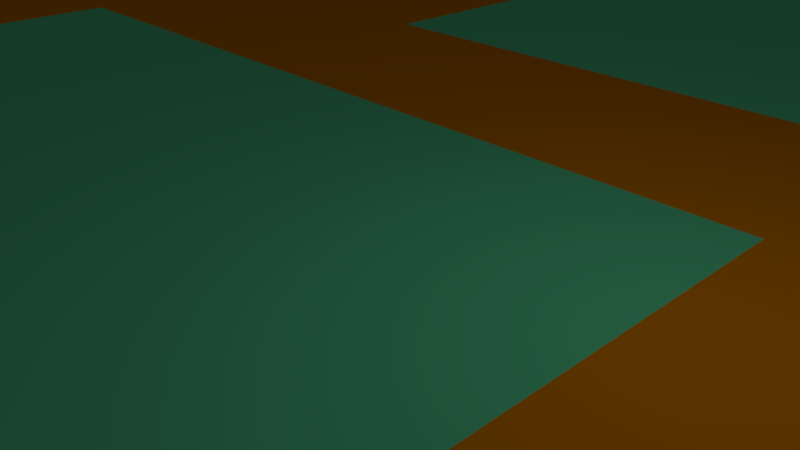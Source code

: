 # Source: TerrainBlockOne.blend  (saved by Blender 2.79.0; exported with 4.5.12 LTS)
import bpy
from mathutils import Matrix  # noqa: F401  (used for matrix-valued properties, if any)

bpy.ops.wm.read_factory_settings(use_empty=True)
scene = bpy.context.scene
scene.name = 'Scene'

# ---- collections
col_collection_1 = bpy.data.collections.new('Collection 1'); scene.collection.children.link(col_collection_1)

# ---- materials (node trees are filled in below, after node groups)
mat_base = bpy.data.materials.new('Base')
mat_base.alpha_threshold = 0.0
mat_base.use_transparent_shadow = False
mat_base.diffuse_color = (0.8, 0.7909, 0.6137, 1.0)
mat_base.roughness = 0.5
mat_dirt = bpy.data.materials.new('Dirt')
mat_dirt.alpha_threshold = 0.0
mat_dirt.use_transparent_shadow = False
mat_dirt.diffuse_color = (0.8, 0.2648, 0.0, 1.0)
mat_dirt.roughness = 0.5
mat_grass = bpy.data.materials.new('Grass')
mat_grass.alpha_threshold = 0.0
mat_grass.use_transparent_shadow = False
mat_grass.diffuse_color = (0.1385, 0.8, 0.3827, 1.0)
mat_grass.roughness = 0.5
mat_water = bpy.data.materials.new('Water')
mat_water.alpha_threshold = 0.0
mat_water.use_transparent_shadow = False
mat_water.diffuse_color = (0.03532, 0.1651, 0.8, 1.0)
mat_water.roughness = 0.5

# ---- material node trees

# ---- world
world_world = bpy.data.worlds.new('World'); scene.world = world_world
world_world.color = (0.05088, 0.05088, 0.05088)
world_world.use_sun_shadow = False
world_world.sun_shadow_jitter_overblur = 0.0
world_world.cycles.sampling_method = 'MANUAL'

# ---- cameras
cam_camera = bpy.data.cameras.new('Camera')
cam_camera.clip_end = 100.0
cam_camera.lens = 35.0
cam_camera.sensor_width = 32.0
cam_camera.sensor_height = 18.0
cam_camera.ortho_scale = 7.314
cam_camera.dof.focus_distance = 0.0
cam_camera.dof.aperture_fstop = 128.0

# ---- lights
light_lamp = bpy.data.lights.new('Lamp', 'POINT')
light_lamp.transmission_factor = 0.0
light_lamp.cutoff_distance = 30.0
light_lamp.energy = 100.0
light_lamp.shadow_buffer_clip_start = 1.001
light_lamp.shadow_soft_size = 0.1
light_lamp.shadow_maximum_resolution = 0.006
light_lamp.use_absolute_resolution = True

# ---- meshes
me_plane_001 = bpy.data.meshes.new('Plane.001')
me_plane_001.from_pydata([(-1.0, -1.0, 0.0), (1.0, -1.0, 0.0), (-1.0, 1.0, 0.0), (1.0, 1.0, 0.0), (-1.0, 0.92, 0.0), (-1.0, 0.84, 0.0), (-1.0, 0.76, 0.0), (-1.0, 0.68, 0.0), (-1.0, 0.6, 0.0), (-1.0, 0.52, 0.0), (-1.0, 0.44, 0.0), (-1.0, 0.36, 0.0), (-1.0, 0.28, 0.0), (-1.0, 0.2, 0.0), (-1.0, 0.12, 0.0), (-1.0, 0.04, 0.0), (-1.0, -0.04, 0.0), (-1.0, -0.12, 0.0), (-1.0, -0.2, 0.0), (-1.0, -0.28, 0.0), (-1.0, -0.36, 0.0), (-1.0, -0.44, 0.0), (-1.0, -0.52, 0.0), (-1.0, -0.6, 0.0), (-1.0, -0.68, 0.0), (-1.0, -0.76, 0.0), (-1.0, -0.84, 0.0), (-1.0, -0.92, 0.0), (-0.92, -1.0, 0.0), (-0.84, -1.0, 0.0), (-0.76, -1.0, 0.0), (-0.68, -1.0, 0.0), (-0.6, -1.0, 0.0), (-0.52, -1.0, 0.0), (-0.44, -1.0, 0.0), (-0.36, -1.0, 0.0), (-0.28, -1.0, 0.0), (-0.2, -1.0, 0.0), (-0.12, -1.0, 0.0), (-0.04, -1.0, 0.0), (0.04, -1.0, 0.0), (0.12, -1.0, 0.0), (0.2, -1.0, 0.0), (0.28, -1.0, 0.0), (0.36, -1.0, 0.0), (0.44, -1.0, 0.0), (0.52, -1.0, 0.0), (0.6, -1.0, 0.0), (0.68, -1.0, 0.0), (0.76, -1.0, 0.0), (0.84, -1.0, 0.0), (0.92, -1.0, 0.0), (1.0, -0.92, 0.0), (1.0, -0.84, 0.0), (1.0, -0.76, 0.0), (1.0, -0.68, 0.0), (1.0, -0.6, 0.0), (1.0, -0.52, 0.0), (1.0, -0.44, 0.0), (1.0, -0.36, 0.0), (1.0, -0.28, 0.0), (1.0, -0.2, 0.0), (1.0, -0.12, 0.0), (1.0, -0.04, 0.0), (1.0, 0.04, 0.0), (1.0, 0.12, 0.0), (1.0, 0.2, 0.0), (1.0, 0.28, 0.0), (1.0, 0.36, 0.0), (1.0, 0.44, 0.0), (1.0, 0.52, 0.0), (1.0, 0.6, 0.0), (1.0, 0.68, 0.0), (1.0, 0.76, 0.0), (1.0, 0.84, 0.0), (1.0, 0.92, 0.0), (0.92, 1.0, 0.0), (0.84, 1.0, 0.0), (0.76, 1.0, 0.0), (0.68, 1.0, 0.0), (0.6, 1.0, 0.0), (0.52, 1.0, 0.0), (0.44, 1.0, 0.0), (0.36, 1.0, 0.0), (0.28, 1.0, 0.0), (0.2, 1.0, 0.0), (0.12, 1.0, 0.0), (0.04, 1.0, 0.0), (-0.04, 1.0, 0.0), (-0.12, 1.0, 0.0), (-0.2, 1.0, 0.0), (-0.28, 1.0, 0.0), (-0.36, 1.0, 0.0), (-0.44, 1.0, 0.0), (-0.52, 1.0, 0.0), (-0.6, 1.0, 0.0), (-0.68, 1.0, 0.0), (-0.76, 1.0, 0.0), (-0.84, 1.0, 0.0), (-0.92, 1.0, 0.0), (-0.92, -0.92, 0.0), (-0.92, -0.84, 0.0), (-0.92, -0.76, 0.0), (-0.92, -0.68, 0.0), (-0.92, -0.6, 0.0), (-0.92, -0.52, 0.0), (-0.92, -0.44, 0.0), (-0.92, -0.36, 0.0), (-0.92, -0.28, 0.0), (-0.92, -0.2, 0.0), (-0.92, -0.12, 0.0), (-0.92, -0.04, 0.0), (-0.92, 0.04, 0.0), (-0.92, 0.12, 0.0), (-0.92, 0.2, 0.0), (-0.92, 0.28, 0.0), (-0.92, 0.36, 0.0), (-0.92, 0.44, 0.0), (-0.92, 0.52, 0.0), (-0.92, 0.6, 0.0), (-0.92, 0.68, 0.0), (-0.92, 0.76, 0.0), (-0.92, 0.84, 0.0), (-0.92, 0.92, 0.0), (-0.84, -0.92, 0.0), (-0.84, -0.84, 0.0), (-0.84, -0.76, 0.0), (-0.84, -0.68, 0.0), (-0.84, -0.6, 0.0), (-0.84, -0.52, 0.0), (-0.84, -0.44, 0.0), (-0.84, -0.36, 0.0), (-0.84, -0.28, 0.0), (-0.84, -0.2, 0.0), (-0.84, -0.12, 0.0), (-0.84, -0.04, 0.0), (-0.84, 0.04, 0.0), (-0.84, 0.12, 0.0), (-0.84, 0.2, 0.0), (-0.84, 0.28, 0.0), (-0.84, 0.36, 0.0), (-0.84, 0.44, 0.0), (-0.84, 0.52, 0.0), (-0.84, 0.6, 0.0), (-0.84, 0.68, 0.0), (-0.84, 0.76, 0.0), (-0.84, 0.84, 0.0), (-0.84, 0.92, 0.0), (-0.76, -0.92, 0.0), (-0.76, -0.84, 0.0), (-0.76, -0.76, 0.0), (-0.76, -0.68, 0.0), (-0.76, -0.6, 0.0), (-0.76, -0.52, 0.0), (-0.76, -0.44, 0.0), (-0.76, -0.36, 0.0), (-0.76, -0.28, 0.0), (-0.76, -0.2, 0.0), (-0.76, -0.12, 0.0), (-0.76, -0.04, 0.0), (-0.76, 0.04, 0.0), (-0.76, 0.12, 0.0), (-0.76, 0.2, 0.0), (-0.76, 0.28, 0.0), (-0.76, 0.36, 0.0), (-0.76, 0.44, 0.0), (-0.76, 0.52, 0.0), (-0.76, 0.6, 0.0), (-0.76, 0.68, 0.0), (-0.76, 0.76, 0.0), (-0.76, 0.84, 0.0), (-0.76, 0.92, 0.0), (-0.68, -0.92, 0.0), (-0.68, -0.84, 0.0), (-0.68, -0.76, 0.0), (-0.68, -0.68, 0.0), (-0.68, -0.6, 0.0), (-0.68, -0.52, 0.0), (-0.68, -0.44, 0.0), (-0.68, -0.36, 0.0), (-0.68, -0.28, 0.0), (-0.68, -0.2, 0.0), (-0.68, -0.12, 0.0), (-0.68, -0.04, 0.0), (-0.68, 0.04, 0.0), (-0.68, 0.12, 0.0), (-0.68, 0.2, 0.0), (-0.68, 0.28, 0.0), (-0.68, 0.36, 0.0), (-0.68, 0.44, 0.0), (-0.68, 0.52, 0.0), (-0.68, 0.6, 0.0), (-0.68, 0.68, 0.0), (-0.68, 0.76, 0.0), (-0.68, 0.84, 0.0), (-0.68, 0.92, 0.0), (-0.6, -0.92, 0.0), (-0.6, -0.84, 0.0), (-0.6, -0.76, 0.0), (-0.6, -0.68, 0.0), (-0.6, -0.6, 0.0), (-0.6, -0.52, 0.0), (-0.6, -0.44, 0.0), (-0.6, -0.36, 0.0), (-0.6, -0.28, 0.0), (-0.6, -0.2, 0.0), (-0.6, -0.12, 0.0), (-0.6, -0.04, 0.0), (-0.6, 0.04, 0.0), (-0.6, 0.12, 0.0), (-0.6, 0.2, 0.0), (-0.6, 0.28, 0.0), (-0.6, 0.36, 0.0), (-0.6, 0.44, 0.0), (-0.6, 0.52, 0.0), (-0.6, 0.6, 0.0), (-0.6, 0.68, 0.0), (-0.6, 0.76, 0.0), (-0.6, 0.84, 0.0), (-0.6, 0.92, 0.0), (-0.52, -0.92, 0.0), (-0.52, -0.84, 0.0), (-0.52, -0.76, 0.0), (-0.52, -0.68, 0.0), (-0.52, -0.6, 0.0), (-0.52, -0.52, 0.0), (-0.52, -0.44, 0.0), (-0.52, -0.36, 0.0), (-0.52, -0.28, 0.0), (-0.52, -0.2, 0.0), (-0.52, -0.12, 0.0), (-0.52, -0.04, 0.0), (-0.52, 0.04, 0.0), (-0.52, 0.12, 0.0), (-0.52, 0.2, 0.0), (-0.52, 0.28, 0.0), (-0.52, 0.36, 0.0), (-0.52, 0.44, 0.0), (-0.52, 0.52, 0.0), (-0.52, 0.6, 0.0), (-0.52, 0.68, 0.0), (-0.52, 0.76, 0.0), (-0.52, 0.84, 0.0), (-0.52, 0.92, 0.0), (-0.44, -0.92, 0.0), (-0.44, -0.84, 0.0), (-0.44, -0.76, 0.0), (-0.44, -0.68, 0.0), (-0.44, -0.6, 0.0), (-0.44, -0.52, 0.0), (-0.44, -0.44, 0.0), (-0.44, -0.36, 0.0), (-0.44, -0.28, 0.0), (-0.44, -0.2, 0.0), (-0.44, -0.12, 0.0), (-0.44, -0.04, 0.0), (-0.44, 0.04, 0.0), (-0.44, 0.12, 0.0), (-0.44, 0.2, 0.0), (-0.44, 0.28, 0.0), (-0.44, 0.36, 0.0), (-0.44, 0.44, 0.0), (-0.44, 0.52, 0.0), (-0.44, 0.6, 0.0), (-0.44, 0.68, 0.0), (-0.44, 0.76, 0.0), (-0.44, 0.84, 0.0), (-0.44, 0.92, 0.0), (-0.36, -0.92, 0.0), (-0.36, -0.84, 0.0), (-0.36, -0.76, 0.0), (-0.36, -0.68, 0.0), (-0.36, -0.6, 0.0), (-0.36, -0.52, 0.0), (-0.36, -0.44, 0.0), (-0.36, -0.36, 0.0), (-0.36, -0.28, 0.0), (-0.36, -0.2, 0.0), (-0.36, -0.12, 0.0), (-0.36, -0.04, 0.0), (-0.36, 0.04, 0.0), (-0.36, 0.12, 0.0), (-0.36, 0.2, 0.0), (-0.36, 0.28, 0.0), (-0.36, 0.36, 0.0), (-0.36, 0.44, 0.0), (-0.36, 0.52, 0.0), (-0.36, 0.6, 0.0), (-0.36, 0.68, 0.0), (-0.36, 0.76, 0.0), (-0.36, 0.84, 0.0), (-0.36, 0.92, 0.0), (-0.28, -0.92, 0.0), (-0.28, -0.84, 0.0), (-0.28, -0.76, 0.0), (-0.28, -0.68, 0.0), (-0.28, -0.6, 0.0), (-0.28, -0.52, 0.0), (-0.28, -0.44, 0.0), (-0.28, -0.36, 0.0), (-0.28, -0.28, 0.0), (-0.28, -0.2, 0.0), (-0.28, -0.12, 0.0), (-0.28, -0.04, 0.0), (-0.28, 0.04, 0.0), (-0.28, 0.12, 0.0), (-0.28, 0.2, 0.0), (-0.28, 0.28, 0.0), (-0.28, 0.36, 0.0), (-0.28, 0.44, 0.0), (-0.28, 0.52, 0.0), (-0.28, 0.6, 0.0), (-0.28, 0.68, 0.0), (-0.28, 0.76, 0.0), (-0.28, 0.84, 0.0), (-0.28, 0.92, 0.0), (-0.2, -0.92, 0.0), (-0.2, -0.84, 0.0), (-0.2, -0.76, 0.0), (-0.2, -0.68, 0.0), (-0.2, -0.6, 0.0), (-0.2, -0.52, 0.0), (-0.2, -0.44, 0.0), (-0.2, -0.36, 0.0), (-0.2, -0.28, 0.0), (-0.2, -0.2, 0.0), (-0.2, -0.12, 0.0), (-0.2, -0.04, 0.0), (-0.2, 0.04, 0.0), (-0.2, 0.12, 0.0), (-0.2, 0.2, 0.0), (-0.2, 0.28, 0.0), (-0.2, 0.36, 0.0), (-0.2, 0.44, 0.0), (-0.2, 0.52, 0.0), (-0.2, 0.6, 0.0), (-0.2, 0.68, 0.0), (-0.2, 0.76, 0.0), (-0.2, 0.84, 0.0), (-0.2, 0.92, 0.0), (-0.12, -0.92, 0.0), (-0.12, -0.84, 0.0), (-0.12, -0.76, 0.0), (-0.12, -0.68, 0.0), (-0.12, -0.6, 0.0), (-0.12, -0.52, 0.0), (-0.12, -0.44, 0.0), (-0.12, -0.36, 0.0), (-0.12, -0.28, 0.0), (-0.12, -0.2, 0.0), (-0.12, -0.12, 0.0), (-0.12, -0.04, 0.0), (-0.12, 0.04, 0.0), (-0.12, 0.12, 0.0), (-0.12, 0.2, 0.0), (-0.12, 0.28, 0.0), (-0.12, 0.36, 0.0), (-0.12, 0.44, 0.0), (-0.12, 0.52, 0.0), (-0.12, 0.6, 0.0), (-0.12, 0.68, 0.0), (-0.12, 0.76, 0.0), (-0.12, 0.84, 0.0), (-0.12, 0.92, 0.0), (-0.04, -0.92, 0.0), (-0.04, -0.84, 0.0), (-0.04, -0.76, 0.0), (-0.04, -0.68, 0.0), (-0.04, -0.6, 0.0), (-0.04, -0.52, 0.0), (-0.04, -0.44, 0.0), (-0.04, -0.36, 0.0), (-0.04, -0.28, 0.0), (-0.04, -0.2, 0.0), (-0.04, -0.12, 0.0), (-0.04, -0.04, 0.0), (-0.04, 0.04, 0.0), (-0.04, 0.12, 0.0), (-0.04, 0.2, 0.0), (-0.04, 0.28, 0.0), (-0.04, 0.36, 0.0), (-0.04, 0.44, 0.0), (-0.04, 0.52, 0.0), (-0.04, 0.6, 0.0), (-0.04, 0.68, 0.0), (-0.04, 0.76, 0.0), (-0.04, 0.84, 0.0), (-0.04, 0.92, 0.0), (0.04, -0.92, 0.0), (0.04, -0.84, 0.0), (0.04, -0.76, 0.0), (0.04, -0.68, 0.0), (0.04, -0.6, 0.0), (0.04, -0.52, 0.0), (0.04, -0.44, 0.0), (0.04, -0.36, 0.0), (0.04, -0.28, 0.0), (0.04, -0.2, 0.0), (0.04, -0.12, 0.0), (0.04, -0.04, 0.0), (0.04, 0.04, 0.0), (0.04, 0.12, 0.0), (0.04, 0.2, 0.0), (0.04, 0.28, 0.0), (0.04, 0.36, 0.0), (0.04, 0.44, 0.0), (0.04, 0.52, 0.0), (0.04, 0.6, 0.0), (0.04, 0.68, 0.0), (0.04, 0.76, 0.0), (0.04, 0.84, 0.0), (0.04, 0.92, 0.0), (0.12, -0.92, 0.0), (0.12, -0.84, 0.0), (0.12, -0.76, 0.0), (0.12, -0.68, 0.0), (0.12, -0.6, 0.0), (0.12, -0.52, 0.0), (0.12, -0.44, 0.0), (0.12, -0.36, 0.0), (0.12, -0.28, 0.0), (0.12, -0.2, 0.0), (0.12, -0.12, 0.0), (0.12, -0.04, 0.0), (0.12, 0.04, 0.0), (0.12, 0.12, 0.0), (0.12, 0.2, 0.0), (0.12, 0.28, 0.0), (0.12, 0.36, 0.0), (0.12, 0.44, 0.0), (0.12, 0.52, 0.0), (0.12, 0.6, 0.0), (0.12, 0.68, 0.0), (0.12, 0.76, 0.0), (0.12, 0.84, 0.0), (0.12, 0.92, 0.0), (0.2, -0.92, 0.0), (0.2, -0.84, 0.0), (0.2, -0.76, 0.0), (0.2, -0.68, 0.0), (0.2, -0.6, 0.0), (0.2, -0.52, 0.0), (0.2, -0.44, 0.0), (0.2, -0.36, 0.0), (0.2, -0.28, 0.0), (0.2, -0.2, 0.0), (0.2, -0.12, 0.0), (0.2, -0.04, 0.0), (0.2, 0.04, 0.0), (0.2, 0.12, 0.0), (0.2, 0.2, 0.0), (0.2, 0.28, 0.0), (0.2, 0.36, 0.0), (0.2, 0.44, 0.0), (0.2, 0.52, 0.0), (0.2, 0.6, 0.0), (0.2, 0.68, 0.0), (0.2, 0.76, 0.0), (0.2, 0.84, 0.0), (0.2, 0.92, 0.0), (0.28, -0.92, 0.0), (0.28, -0.84, 0.0), (0.28, -0.76, 0.0), (0.28, -0.68, 0.0), (0.28, -0.6, 0.0), (0.28, -0.52, 0.0), (0.28, -0.44, 0.0), (0.28, -0.36, 0.0), (0.28, -0.28, 0.0), (0.28, -0.2, 0.0), (0.28, -0.12, 0.0), (0.28, -0.04, 0.0), (0.28, 0.04, 0.0), (0.28, 0.12, 0.0), (0.28, 0.2, 0.0), (0.28, 0.28, 0.0), (0.28, 0.36, 0.0), (0.28, 0.44, 0.0), (0.28, 0.52, 0.0), (0.28, 0.6, 0.0), (0.28, 0.68, 0.0), (0.28, 0.76, 0.0), (0.28, 0.84, 0.0), (0.28, 0.92, 0.0), (0.36, -0.92, 0.0), (0.36, -0.84, 0.0), (0.36, -0.76, 0.0), (0.36, -0.68, 0.0), (0.36, -0.6, 0.0), (0.36, -0.52, 0.0), (0.36, -0.44, 0.0), (0.36, -0.36, 0.0), (0.36, -0.28, 0.0), (0.36, -0.2, 0.0), (0.36, -0.12, 0.0), (0.36, -0.04, 0.0), (0.36, 0.04, 0.0), (0.36, 0.12, 0.0), (0.36, 0.2, 0.0), (0.36, 0.28, 0.0), (0.36, 0.36, 0.0), (0.36, 0.44, 0.0), (0.36, 0.52, 0.0), (0.36, 0.6, 0.0), (0.36, 0.68, 0.0), (0.36, 0.76, 0.0), (0.36, 0.84, 0.0), (0.36, 0.92, 0.0), (0.44, -0.92, 0.0), (0.44, -0.84, 0.0), (0.44, -0.76, 0.0), (0.44, -0.68, 0.0), (0.44, -0.6, 0.0), (0.44, -0.52, 0.0), (0.44, -0.44, 0.0), (0.44, -0.36, 0.0), (0.44, -0.28, 0.0), (0.44, -0.2, 0.0), (0.44, -0.12, 0.0), (0.44, -0.04, 0.0), (0.44, 0.04, 0.0), (0.44, 0.12, 0.0), (0.44, 0.2, 0.0), (0.44, 0.28, 0.0), (0.44, 0.36, 0.0), (0.44, 0.44, 0.0), (0.44, 0.52, 0.0), (0.44, 0.6, 0.0), (0.44, 0.68, 0.0), (0.44, 0.76, 0.0), (0.44, 0.84, 0.0), (0.44, 0.92, 0.0), (0.52, -0.92, 0.0), (0.52, -0.84, 0.0), (0.52, -0.76, 0.0), (0.52, -0.68, 0.0), (0.52, -0.6, 0.0), (0.52, -0.52, 0.0), (0.52, -0.44, 0.0), (0.52, -0.36, 0.0), (0.52, -0.28, 0.0), (0.52, -0.2, 0.0), (0.52, -0.12, 0.0), (0.52, -0.04, 0.0), (0.52, 0.04, 0.0), (0.52, 0.12, 0.0), (0.52, 0.2, 0.0), (0.52, 0.28, 0.0), (0.52, 0.36, 0.0), (0.52, 0.44, 0.0), (0.52, 0.52, 0.0), (0.52, 0.6, 0.0), (0.52, 0.68, 0.0), (0.52, 0.76, 0.0), (0.52, 0.84, 0.0), (0.52, 0.92, 0.0), (0.6, -0.92, 0.0), (0.6, -0.84, 0.0), (0.6, -0.76, 0.0), (0.6, -0.68, 0.0), (0.6, -0.6, 0.0), (0.6, -0.52, 0.0), (0.6, -0.44, 0.0), (0.6, -0.36, 0.0), (0.6, -0.28, 0.0), (0.6, -0.2, 0.0), (0.6, -0.12, 0.0), (0.6, -0.04, 0.0), (0.6, 0.04, 0.0), (0.6, 0.12, 0.0), (0.6, 0.2, 0.0), (0.6, 0.28, 0.0), (0.6, 0.36, 0.0), (0.6, 0.44, 0.0), (0.6, 0.52, 0.0), (0.6, 0.6, 0.0), (0.6, 0.68, 0.0), (0.6, 0.76, 0.0), (0.6, 0.84, 0.0), (0.6, 0.92, 0.0), (0.68, -0.92, 0.0), (0.68, -0.84, 0.0), (0.68, -0.76, 0.0), (0.68, -0.68, 0.0), (0.68, -0.6, 0.0), (0.68, -0.52, 0.0), (0.68, -0.44, 0.0), (0.68, -0.36, 0.0), (0.68, -0.28, 0.0), (0.68, -0.2, 0.0), (0.68, -0.12, 0.0), (0.68, -0.04, 0.0), (0.68, 0.04, 0.0), (0.68, 0.12, 0.0), (0.68, 0.2, 0.0), (0.68, 0.28, 0.0), (0.68, 0.36, 0.0), (0.68, 0.44, 0.0), (0.68, 0.52, 0.0), (0.68, 0.6, 0.0), (0.68, 0.68, 0.0), (0.68, 0.76, 0.0), (0.68, 0.84, 0.0), (0.68, 0.92, 0.0), (0.76, -0.92, 0.0), (0.76, -0.84, 0.0), (0.76, -0.76, 0.0), (0.76, -0.68, 0.0), (0.76, -0.6, 0.0), (0.76, -0.52, 0.0), (0.76, -0.44, 0.0), (0.76, -0.36, 0.0), (0.76, -0.28, 0.0), (0.76, -0.2, 0.0), (0.76, -0.12, 0.0), (0.76, -0.04, 0.0), (0.76, 0.04, 0.0), (0.76, 0.12, 0.0), (0.76, 0.2, 0.0), (0.76, 0.28, 0.0), (0.76, 0.36, 0.0), (0.76, 0.44, 0.0), (0.76, 0.52, 0.0), (0.76, 0.6, 0.0), (0.76, 0.68, 0.0), (0.76, 0.76, 0.0), (0.76, 0.84, 0.0), (0.76, 0.92, 0.0), (0.84, -0.92, 0.0), (0.84, -0.84, 0.0), (0.84, -0.76, 0.0), (0.84, -0.68, 0.0), (0.84, -0.6, 0.0), (0.84, -0.52, 0.0), (0.84, -0.44, 0.0), (0.84, -0.36, 0.0), (0.84, -0.28, 0.0), (0.84, -0.2, 0.0), (0.84, -0.12, 0.0), (0.84, -0.04, 0.0), (0.84, 0.04, 0.0), (0.84, 0.12, 0.0), (0.84, 0.2, 0.0), (0.84, 0.28, 0.0), (0.84, 0.36, 0.0), (0.84, 0.44, 0.0), (0.84, 0.52, 0.0), (0.84, 0.6, 0.0), (0.84, 0.68, 0.0), (0.84, 0.76, 0.0), (0.84, 0.84, 0.0), (0.84, 0.92, 0.0), (0.92, -0.92, 0.0), (0.92, -0.84, 0.0), (0.92, -0.76, 0.0), (0.92, -0.68, 0.0), (0.92, -0.6, 0.0), (0.92, -0.52, 0.0), (0.92, -0.44, 0.0), (0.92, -0.36, 0.0), (0.92, -0.28, 0.0), (0.92, -0.2, 0.0), (0.92, -0.12, 0.0), (0.92, -0.04, 0.0), (0.92, 0.04, 0.0), (0.92, 0.12, 0.0), (0.92, 0.2, 0.0), (0.92, 0.28, 0.0), (0.92, 0.36, 0.0), (0.92, 0.44, 0.0), (0.92, 0.52, 0.0), (0.92, 0.6, 0.0), (0.92, 0.68, 0.0), (0.92, 0.76, 0.0), (0.92, 0.84, 0.0), (0.92, 0.92, 0.0)], [], [(675, 75, 3, 76), (4, 123, 99, 2), (123, 147, 98, 99), (147, 171, 97, 98), (171, 195, 96, 97), (195, 219, 95, 96), (219, 243, 94, 95), (243, 267, 93, 94), (267, 291, 92, 93), (291, 315, 91, 92), (315, 339, 90, 91), (339, 363, 89, 90), (363, 387, 88, 89), (387, 411, 87, 88), (411, 435, 86, 87), (435, 459, 85, 86), (459, 483, 84, 85), (483, 507, 83, 84), (507, 531, 82, 83), (531, 555, 81, 82), (555, 579, 80, 81), (579, 603, 79, 80), (603, 627, 78, 79), (627, 651, 77, 78), (651, 675, 76, 77), (0, 28, 100, 27), (27, 100, 101, 26), (26, 101, 102, 25), (25, 102, 103, 24), (24, 103, 104, 23), (23, 104, 105, 22), (22, 105, 106, 21), (21, 106, 107, 20), (20, 107, 108, 19), (19, 108, 109, 18), (18, 109, 110, 17), (17, 110, 111, 16), (16, 111, 112, 15), (15, 112, 113, 14), (14, 113, 114, 13), (13, 114, 115, 12), (12, 115, 116, 11), (11, 116, 117, 10), (10, 117, 118, 9), (9, 118, 119, 8), (8, 119, 120, 7), (7, 120, 121, 6), (6, 121, 122, 5), (5, 122, 123, 4), (28, 29, 124, 100), (100, 124, 125, 101), (101, 125, 126, 102), (102, 126, 127, 103), (103, 127, 128, 104), (104, 128, 129, 105), (105, 129, 130, 106), (106, 130, 131, 107), (107, 131, 132, 108), (108, 132, 133, 109), (109, 133, 134, 110), (110, 134, 135, 111), (111, 135, 136, 112), (112, 136, 137, 113), (113, 137, 138, 114), (114, 138, 139, 115), (115, 139, 140, 116), (116, 140, 141, 117), (117, 141, 142, 118), (118, 142, 143, 119), (119, 143, 144, 120), (120, 144, 145, 121), (121, 145, 146, 122), (122, 146, 147, 123), (29, 30, 148, 124), (124, 148, 149, 125), (125, 149, 150, 126), (126, 150, 151, 127), (127, 151, 152, 128), (128, 152, 153, 129), (129, 153, 154, 130), (130, 154, 155, 131), (131, 155, 156, 132), (132, 156, 157, 133), (133, 157, 158, 134), (134, 158, 159, 135), (135, 159, 160, 136), (136, 160, 161, 137), (137, 161, 162, 138), (138, 162, 163, 139), (139, 163, 164, 140), (140, 164, 165, 141), (141, 165, 166, 142), (142, 166, 167, 143), (143, 167, 168, 144), (144, 168, 169, 145), (145, 169, 170, 146), (146, 170, 171, 147), (30, 31, 172, 148), (148, 172, 173, 149), (149, 173, 174, 150), (150, 174, 175, 151), (151, 175, 176, 152), (152, 176, 177, 153), (153, 177, 178, 154), (154, 178, 179, 155), (155, 179, 180, 156), (156, 180, 181, 157), (157, 181, 182, 158), (158, 182, 183, 159), (159, 183, 184, 160), (160, 184, 185, 161), (161, 185, 186, 162), (162, 186, 187, 163), (163, 187, 188, 164), (164, 188, 189, 165), (165, 189, 190, 166), (166, 190, 191, 167), (167, 191, 192, 168), (168, 192, 193, 169), (169, 193, 194, 170), (170, 194, 195, 171), (31, 32, 196, 172), (172, 196, 197, 173), (173, 197, 198, 174), (174, 198, 199, 175), (175, 199, 200, 176), (176, 200, 201, 177), (177, 201, 202, 178), (178, 202, 203, 179), (179, 203, 204, 180), (180, 204, 205, 181), (181, 205, 206, 182), (182, 206, 207, 183), (183, 207, 208, 184), (184, 208, 209, 185), (185, 209, 210, 186), (186, 210, 211, 187), (187, 211, 212, 188), (188, 212, 213, 189), (189, 213, 214, 190), (190, 214, 215, 191), (191, 215, 216, 192), (192, 216, 217, 193), (193, 217, 218, 194), (194, 218, 219, 195), (32, 33, 220, 196), (196, 220, 221, 197), (197, 221, 222, 198), (198, 222, 223, 199), (199, 223, 224, 200), (200, 224, 225, 201), (201, 225, 226, 202), (202, 226, 227, 203), (203, 227, 228, 204), (204, 228, 229, 205), (205, 229, 230, 206), (206, 230, 231, 207), (207, 231, 232, 208), (208, 232, 233, 209), (209, 233, 234, 210), (210, 234, 235, 211), (211, 235, 236, 212), (212, 236, 237, 213), (213, 237, 238, 214), (214, 238, 239, 215), (215, 239, 240, 216), (216, 240, 241, 217), (217, 241, 242, 218), (218, 242, 243, 219), (33, 34, 244, 220), (220, 244, 245, 221), (221, 245, 246, 222), (222, 246, 247, 223), (223, 247, 248, 224), (224, 248, 249, 225), (225, 249, 250, 226), (226, 250, 251, 227), (227, 251, 252, 228), (228, 252, 253, 229), (229, 253, 254, 230), (230, 254, 255, 231), (231, 255, 256, 232), (232, 256, 257, 233), (233, 257, 258, 234), (234, 258, 259, 235), (235, 259, 260, 236), (236, 260, 261, 237), (237, 261, 262, 238), (238, 262, 263, 239), (239, 263, 264, 240), (240, 264, 265, 241), (241, 265, 266, 242), (242, 266, 267, 243), (34, 35, 268, 244), (244, 268, 269, 245), (245, 269, 270, 246), (246, 270, 271, 247), (247, 271, 272, 248), (248, 272, 273, 249), (249, 273, 274, 250), (250, 274, 275, 251), (251, 275, 276, 252), (252, 276, 277, 253), (253, 277, 278, 254), (254, 278, 279, 255), (255, 279, 280, 256), (256, 280, 281, 257), (257, 281, 282, 258), (258, 282, 283, 259), (259, 283, 284, 260), (260, 284, 285, 261), (261, 285, 286, 262), (262, 286, 287, 263), (263, 287, 288, 264), (264, 288, 289, 265), (265, 289, 290, 266), (266, 290, 291, 267), (35, 36, 292, 268), (268, 292, 293, 269), (269, 293, 294, 270), (270, 294, 295, 271), (271, 295, 296, 272), (272, 296, 297, 273), (273, 297, 298, 274), (274, 298, 299, 275), (275, 299, 300, 276), (276, 300, 301, 277), (277, 301, 302, 278), (278, 302, 303, 279), (279, 303, 304, 280), (280, 304, 305, 281), (281, 305, 306, 282), (282, 306, 307, 283), (283, 307, 308, 284), (284, 308, 309, 285), (285, 309, 310, 286), (286, 310, 311, 287), (287, 311, 312, 288), (288, 312, 313, 289), (289, 313, 314, 290), (290, 314, 315, 291), (36, 37, 316, 292), (292, 316, 317, 293), (293, 317, 318, 294), (294, 318, 319, 295), (295, 319, 320, 296), (296, 320, 321, 297), (297, 321, 322, 298), (298, 322, 323, 299), (299, 323, 324, 300), (300, 324, 325, 301), (301, 325, 326, 302), (302, 326, 327, 303), (303, 327, 328, 304), (304, 328, 329, 305), (305, 329, 330, 306), (306, 330, 331, 307), (307, 331, 332, 308), (308, 332, 333, 309), (309, 333, 334, 310), (310, 334, 335, 311), (311, 335, 336, 312), (312, 336, 337, 313), (313, 337, 338, 314), (314, 338, 339, 315), (37, 38, 340, 316), (316, 340, 341, 317), (317, 341, 342, 318), (318, 342, 343, 319), (319, 343, 344, 320), (320, 344, 345, 321), (321, 345, 346, 322), (322, 346, 347, 323), (323, 347, 348, 324), (324, 348, 349, 325), (325, 349, 350, 326), (326, 350, 351, 327), (327, 351, 352, 328), (328, 352, 353, 329), (329, 353, 354, 330), (330, 354, 355, 331), (331, 355, 356, 332), (332, 356, 357, 333), (333, 357, 358, 334), (334, 358, 359, 335), (335, 359, 360, 336), (336, 360, 361, 337), (337, 361, 362, 338), (338, 362, 363, 339), (38, 39, 364, 340), (340, 364, 365, 341), (341, 365, 366, 342), (342, 366, 367, 343), (343, 367, 368, 344), (344, 368, 369, 345), (345, 369, 370, 346), (346, 370, 371, 347), (347, 371, 372, 348), (348, 372, 373, 349), (349, 373, 374, 350), (350, 374, 375, 351), (351, 375, 376, 352), (352, 376, 377, 353), (353, 377, 378, 354), (354, 378, 379, 355), (355, 379, 380, 356), (356, 380, 381, 357), (357, 381, 382, 358), (358, 382, 383, 359), (359, 383, 384, 360), (360, 384, 385, 361), (361, 385, 386, 362), (362, 386, 387, 363), (39, 40, 388, 364), (364, 388, 389, 365), (365, 389, 390, 366), (366, 390, 391, 367), (367, 391, 392, 368), (368, 392, 393, 369), (369, 393, 394, 370), (370, 394, 395, 371), (371, 395, 396, 372), (372, 396, 397, 373), (373, 397, 398, 374), (374, 398, 399, 375), (375, 399, 400, 376), (376, 400, 401, 377), (377, 401, 402, 378), (378, 402, 403, 379), (379, 403, 404, 380), (380, 404, 405, 381), (381, 405, 406, 382), (382, 406, 407, 383), (383, 407, 408, 384), (384, 408, 409, 385), (385, 409, 410, 386), (386, 410, 411, 387), (40, 41, 412, 388), (388, 412, 413, 389), (389, 413, 414, 390), (390, 414, 415, 391), (391, 415, 416, 392), (392, 416, 417, 393), (393, 417, 418, 394), (394, 418, 419, 395), (395, 419, 420, 396), (396, 420, 421, 397), (397, 421, 422, 398), (398, 422, 423, 399), (399, 423, 424, 400), (400, 424, 425, 401), (401, 425, 426, 402), (402, 426, 427, 403), (403, 427, 428, 404), (404, 428, 429, 405), (405, 429, 430, 406), (406, 430, 431, 407), (407, 431, 432, 408), (408, 432, 433, 409), (409, 433, 434, 410), (410, 434, 435, 411), (41, 42, 436, 412), (412, 436, 437, 413), (413, 437, 438, 414), (414, 438, 439, 415), (415, 439, 440, 416), (416, 440, 441, 417), (417, 441, 442, 418), (418, 442, 443, 419), (419, 443, 444, 420), (420, 444, 445, 421), (421, 445, 446, 422), (422, 446, 447, 423), (423, 447, 448, 424), (424, 448, 449, 425), (425, 449, 450, 426), (426, 450, 451, 427), (427, 451, 452, 428), (428, 452, 453, 429), (429, 453, 454, 430), (430, 454, 455, 431), (431, 455, 456, 432), (432, 456, 457, 433), (433, 457, 458, 434), (434, 458, 459, 435), (42, 43, 460, 436), (436, 460, 461, 437), (437, 461, 462, 438), (438, 462, 463, 439), (439, 463, 464, 440), (440, 464, 465, 441), (441, 465, 466, 442), (442, 466, 467, 443), (443, 467, 468, 444), (444, 468, 469, 445), (445, 469, 470, 446), (446, 470, 471, 447), (447, 471, 472, 448), (448, 472, 473, 449), (449, 473, 474, 450), (450, 474, 475, 451), (451, 475, 476, 452), (452, 476, 477, 453), (453, 477, 478, 454), (454, 478, 479, 455), (455, 479, 480, 456), (456, 480, 481, 457), (457, 481, 482, 458), (458, 482, 483, 459), (43, 44, 484, 460), (460, 484, 485, 461), (461, 485, 486, 462), (462, 486, 487, 463), (463, 487, 488, 464), (464, 488, 489, 465), (465, 489, 490, 466), (466, 490, 491, 467), (467, 491, 492, 468), (468, 492, 493, 469), (469, 493, 494, 470), (470, 494, 495, 471), (471, 495, 496, 472), (472, 496, 497, 473), (473, 497, 498, 474), (474, 498, 499, 475), (475, 499, 500, 476), (476, 500, 501, 477), (477, 501, 502, 478), (478, 502, 503, 479), (479, 503, 504, 480), (480, 504, 505, 481), (481, 505, 506, 482), (482, 506, 507, 483), (44, 45, 508, 484), (484, 508, 509, 485), (485, 509, 510, 486), (486, 510, 511, 487), (487, 511, 512, 488), (488, 512, 513, 489), (489, 513, 514, 490), (490, 514, 515, 491), (491, 515, 516, 492), (492, 516, 517, 493), (493, 517, 518, 494), (494, 518, 519, 495), (495, 519, 520, 496), (496, 520, 521, 497), (497, 521, 522, 498), (498, 522, 523, 499), (499, 523, 524, 500), (500, 524, 525, 501), (501, 525, 526, 502), (502, 526, 527, 503), (503, 527, 528, 504), (504, 528, 529, 505), (505, 529, 530, 506), (506, 530, 531, 507), (45, 46, 532, 508), (508, 532, 533, 509), (509, 533, 534, 510), (510, 534, 535, 511), (511, 535, 536, 512), (512, 536, 537, 513), (513, 537, 538, 514), (514, 538, 539, 515), (515, 539, 540, 516), (516, 540, 541, 517), (517, 541, 542, 518), (518, 542, 543, 519), (519, 543, 544, 520), (520, 544, 545, 521), (521, 545, 546, 522), (522, 546, 547, 523), (523, 547, 548, 524), (524, 548, 549, 525), (525, 549, 550, 526), (526, 550, 551, 527), (527, 551, 552, 528), (528, 552, 553, 529), (529, 553, 554, 530), (530, 554, 555, 531), (46, 47, 556, 532), (532, 556, 557, 533), (533, 557, 558, 534), (534, 558, 559, 535), (535, 559, 560, 536), (536, 560, 561, 537), (537, 561, 562, 538), (538, 562, 563, 539), (539, 563, 564, 540), (540, 564, 565, 541), (541, 565, 566, 542), (542, 566, 567, 543), (543, 567, 568, 544), (544, 568, 569, 545), (545, 569, 570, 546), (546, 570, 571, 547), (547, 571, 572, 548), (548, 572, 573, 549), (549, 573, 574, 550), (550, 574, 575, 551), (551, 575, 576, 552), (552, 576, 577, 553), (553, 577, 578, 554), (554, 578, 579, 555), (47, 48, 580, 556), (556, 580, 581, 557), (557, 581, 582, 558), (558, 582, 583, 559), (559, 583, 584, 560), (560, 584, 585, 561), (561, 585, 586, 562), (562, 586, 587, 563), (563, 587, 588, 564), (564, 588, 589, 565), (565, 589, 590, 566), (566, 590, 591, 567), (567, 591, 592, 568), (568, 592, 593, 569), (569, 593, 594, 570), (570, 594, 595, 571), (571, 595, 596, 572), (572, 596, 597, 573), (573, 597, 598, 574), (574, 598, 599, 575), (575, 599, 600, 576), (576, 600, 601, 577), (577, 601, 602, 578), (578, 602, 603, 579), (48, 49, 604, 580), (580, 604, 605, 581), (581, 605, 606, 582), (582, 606, 607, 583), (583, 607, 608, 584), (584, 608, 609, 585), (585, 609, 610, 586), (586, 610, 611, 587), (587, 611, 612, 588), (588, 612, 613, 589), (589, 613, 614, 590), (590, 614, 615, 591), (591, 615, 616, 592), (592, 616, 617, 593), (593, 617, 618, 594), (594, 618, 619, 595), (595, 619, 620, 596), (596, 620, 621, 597), (597, 621, 622, 598), (598, 622, 623, 599), (599, 623, 624, 600), (600, 624, 625, 601), (601, 625, 626, 602), (602, 626, 627, 603), (49, 50, 628, 604), (604, 628, 629, 605), (605, 629, 630, 606), (606, 630, 631, 607), (607, 631, 632, 608), (608, 632, 633, 609), (609, 633, 634, 610), (610, 634, 635, 611), (611, 635, 636, 612), (612, 636, 637, 613), (613, 637, 638, 614), (614, 638, 639, 615), (615, 639, 640, 616), (616, 640, 641, 617), (617, 641, 642, 618), (618, 642, 643, 619), (619, 643, 644, 620), (620, 644, 645, 621), (621, 645, 646, 622), (622, 646, 647, 623), (623, 647, 648, 624), (624, 648, 649, 625), (625, 649, 650, 626), (626, 650, 651, 627), (50, 51, 652, 628), (628, 652, 653, 629), (629, 653, 654, 630), (630, 654, 655, 631), (631, 655, 656, 632), (632, 656, 657, 633), (633, 657, 658, 634), (634, 658, 659, 635), (635, 659, 660, 636), (636, 660, 661, 637), (637, 661, 662, 638), (638, 662, 663, 639), (639, 663, 664, 640), (640, 664, 665, 641), (641, 665, 666, 642), (642, 666, 667, 643), (643, 667, 668, 644), (644, 668, 669, 645), (645, 669, 670, 646), (646, 670, 671, 647), (647, 671, 672, 648), (648, 672, 673, 649), (649, 673, 674, 650), (650, 674, 675, 651), (51, 1, 52, 652), (652, 52, 53, 653), (653, 53, 54, 654), (654, 54, 55, 655), (655, 55, 56, 656), (656, 56, 57, 657), (657, 57, 58, 658), (658, 58, 59, 659), (659, 59, 60, 660), (660, 60, 61, 661), (661, 61, 62, 662), (662, 62, 63, 663), (663, 63, 64, 664), (664, 64, 65, 665), (665, 65, 66, 666), (666, 66, 67, 667), (667, 67, 68, 668), (668, 68, 69, 669), (669, 69, 70, 670), (670, 70, 71, 671), (671, 71, 72, 672), (672, 72, 73, 673), (673, 73, 74, 674), (674, 74, 75, 675)])
me_plane_001.polygons.foreach_set('material_index', [2, 2, 2, 2, 2, 2, 2, 2, 1, 1, 2, 2, 2, 2, 2, 2, 2, 2, 2, 2, 2, 1, 1, 2, 2, 3, 3, 3, 3, 3, 3, 3, 3, 1, 1, 2, 2, 2, 2, 2, 2, 2, 2, 2, 2, 2, 2, 2, 2, 3, 3, 3, 3, 3, 3, 3, 3, 1, 1, 2, 2, 2, 2, 2, 2, 2, 2, 2, 2, 2, 2, 2, 2, 1, 1, 1, 1, 1, 1, 1, 1, 1, 1, 2, 2, 2, 2, 2, 2, 2, 2, 2, 2, 2, 2, 2, 2, 1, 1, 1, 1, 1, 1, 1, 1, 1, 1, 2, 2, 2, 2, 2, 2, 2, 2, 2, 2, 2, 2, 2, 2, 2, 2, 2, 2, 2, 2, 2, 2, 1, 1, 1, 1, 1, 1, 1, 1, 2, 2, 2, 2, 2, 2, 2, 2, 2, 2, 2, 2, 2, 2, 2, 2, 1, 1, 1, 1, 1, 1, 1, 1, 2, 2, 2, 2, 2, 2, 2, 2, 2, 2, 2, 2, 2, 2, 2, 2, 2, 2, 2, 2, 2, 2, 1, 1, 2, 2, 2, 2, 2, 2, 2, 2, 2, 2, 2, 2, 2, 2, 2, 2, 2, 2, 2, 2, 2, 2, 1, 1, 1, 1, 1, 1, 1, 1, 1, 1, 2, 2, 2, 2, 2, 2, 2, 2, 2, 2, 2, 2, 2, 2, 1, 1, 1, 1, 1, 1, 1, 1, 1, 1, 2, 2, 2, 2, 2, 2, 2, 2, 2, 2, 2, 2, 2, 2, 1, 1, 2, 2, 2, 2, 2, 2, 2, 2, 2, 2, 2, 2, 2, 2, 2, 2, 2, 2, 2, 2, 2, 2, 1, 1, 2, 2, 2, 2, 2, 2, 2, 2, 2, 2, 2, 2, 2, 2, 2, 2, 2, 2, 2, 2, 2, 2, 1, 1, 2, 2, 2, 2, 2, 2, 2, 2, 2, 2, 2, 2, 2, 2, 2, 2, 2, 2, 2, 2, 2, 2, 1, 1, 2, 2, 2, 2, 2, 2, 2, 2, 2, 2, 2, 2, 2, 2, 2, 2, 2, 2, 2, 2, 2, 2, 1, 1, 2, 2, 2, 2, 2, 2, 2, 2, 2, 2, 2, 2, 2, 2, 1, 1, 1, 1, 1, 1, 1, 1, 1, 1, 2, 2, 2, 2, 2, 2, 2, 2, 2, 2, 2, 2, 2, 2, 1, 1, 1, 1, 1, 1, 1, 1, 1, 1, 2, 2, 2, 2, 2, 2, 2, 2, 2, 2, 2, 2, 2, 2, 1, 1, 2, 2, 2, 2, 2, 2, 1, 1, 2, 2, 2, 2, 2, 2, 2, 2, 2, 2, 2, 2, 2, 2, 1, 1, 2, 2, 2, 2, 2, 2, 1, 1, 2, 2, 2, 2, 2, 2, 2, 2, 2, 2, 1, 1, 1, 1, 1, 1, 2, 2, 2, 2, 2, 2, 1, 1, 2, 2, 2, 2, 2, 2, 2, 2, 2, 2, 1, 1, 1, 1, 1, 1, 2, 2, 2, 2, 2, 2, 1, 1, 2, 2, 2, 2, 2, 2, 2, 2, 2, 2, 1, 1, 2, 2, 2, 2, 2, 2, 2, 2, 2, 2, 1, 1, 1, 1, 1, 1, 1, 1, 1, 1, 2, 2, 1, 1, 2, 2, 2, 2, 2, 2, 2, 2, 2, 2, 1, 1, 1, 1, 1, 1, 1, 1, 1, 1, 2, 2, 1, 1, 2, 2, 2, 2, 2, 2, 2, 2, 2, 2, 2, 2, 2, 2, 2, 2, 2, 2, 2, 2, 2, 2, 1, 1, 2, 2, 2, 2, 2, 2, 2, 2, 2, 2, 2, 2, 2, 2, 2, 2, 2, 2, 2, 2, 2, 2, 1, 1, 2, 2, 2, 2, 2, 2, 2, 2, 2, 2, 2, 2, 2, 2, 2, 2, 2, 2, 2, 2])
_uv = me_plane_001.uv_layers.new(name='UVMap')
_uv.uv.foreach_set('vector', [0.9599, 0.9599, 0.9999, 0.9599, 0.9999, 0.9999, 0.9599, 0.9999, 9.998e-05, 0.9599, 0.04009, 0.9599, 0.04009, 0.9999, 9.998e-05, 0.9999, 0.04009, 0.9599, 0.08008, 0.9599, 0.08008, 0.9999, 0.04009, 0.9999, 0.08008, 0.9599, 0.1201, 0.9599, 0.1201, 0.9999, 0.08008, 0.9999, 0.1201, 0.9599, 0.1601, 0.9599, 0.1601, 0.9999, 0.1201, 0.9999, 0.1601, 0.9599, 0.2001, 0.9599, 0.2001, 0.9999, 0.1601, 0.9999, 0.2001, 0.9599, 0.2401, 0.9599, 0.2401, 0.9999, 0.2001, 0.9999, 0.2401, 0.9599, 0.28, 0.9599, 0.28, 0.9999, 0.2401, 0.9999, 0.28, 0.9599, 0.32, 0.9599, 0.32, 0.9999, 0.28, 0.9999, 0.32, 0.9599, 0.36, 0.9599, 0.36, 0.9999, 0.32, 0.9999, 0.36, 0.9599, 0.4, 0.9599, 0.4, 0.9999, 0.36, 0.9999, 0.4, 0.9599, 0.44, 0.9599, 0.44, 0.9999, 0.4, 0.9999, 0.44, 0.9599, 0.48, 0.9599, 0.48, 0.9999, 0.44, 0.9999, 0.48, 0.9599, 0.52, 0.9599, 0.52, 0.9999, 0.48, 0.9999, 0.52, 0.9599, 0.56, 0.9599, 0.56, 0.9999, 0.52, 0.9999, 0.56, 0.9599, 0.6, 0.9599, 0.6, 0.9999, 0.56, 0.9999, 0.6, 0.9599, 0.64, 0.9599, 0.64, 0.9999, 0.6, 0.9999, 0.64, 0.9599, 0.68, 0.9599, 0.68, 0.9999, 0.64, 0.9999, 0.68, 0.9599, 0.72, 0.9599, 0.72, 0.9999, 0.68, 0.9999, 0.72, 0.9599, 0.7599, 0.9599, 0.7599, 0.9999, 0.72, 0.9999, 0.7599, 0.9599, 0.7999, 0.9599, 0.7999, 0.9999, 0.7599, 0.9999, 0.7999, 0.9599, 0.8399, 0.9599, 0.8399, 0.9999, 0.7999, 0.9999, 0.8399, 0.9599, 0.8799, 0.9599, 0.8799, 0.9999, 0.8399, 0.9999, 0.8799, 0.9599, 0.9199, 0.9599, 0.9199, 0.9999, 0.8799, 0.9999, 0.9199, 0.9599, 0.9599, 0.9599, 0.9599, 0.9999, 0.9199, 0.9999, 9.998e-05, 0.0001004, 0.04009, 0.0001004, 0.04009, 0.04009, 9.998e-05, 0.04009, 9.998e-05, 0.04009, 0.04009, 0.04009, 0.04009, 0.08008, 9.998e-05, 0.08008, 9.998e-05, 0.08008, 0.04009, 0.08008, 0.04009, 0.1201, 9.998e-05, 0.1201, 9.998e-05, 0.1201, 0.04009, 0.1201, 0.04009, 0.1601, 9.998e-05, 0.1601, 9.998e-05, 0.1601, 0.04009, 0.1601, 0.04009, 0.2001, 9.998e-05, 0.2001, 9.998e-05, 0.2001, 0.04009, 0.2001, 0.04009, 0.2401, 9.998e-05, 0.2401, 9.998e-05, 0.2401, 0.04009, 0.2401, 0.04009, 0.28, 9.998e-05, 0.28, 9.998e-05, 0.28, 0.04009, 0.28, 0.04009, 0.32, 0.0001, 0.32, 0.0001, 0.32, 0.04009, 0.32, 0.04009, 0.36, 0.0001, 0.36, 0.0001, 0.36, 0.04009, 0.36, 0.04009, 0.4, 0.0001001, 0.4, 0.0001001, 0.4, 0.04009, 0.4, 0.04009, 0.44, 0.0001, 0.44, 0.0001, 0.44, 0.04009, 0.44, 0.04009, 0.48, 0.0001, 0.48, 0.0001, 0.48, 0.04009, 0.48, 0.04009, 0.52, 0.0001, 0.52, 0.0001, 0.52, 0.04009, 0.52, 0.04009, 0.56, 9.998e-05, 0.56, 9.998e-05, 0.56, 0.04009, 0.56, 0.04009, 0.6, 9.998e-05, 0.6, 9.998e-05, 0.6, 0.04009, 0.6, 0.04009, 0.64, 9.998e-05, 0.64, 9.998e-05, 0.64, 0.04009, 0.64, 0.04009, 0.68, 9.998e-05, 0.68, 9.998e-05, 0.68, 0.04009, 0.68, 0.04009, 0.72, 9.998e-05, 0.72, 9.998e-05, 0.72, 0.04009, 0.72, 0.04009, 0.7599, 9.998e-05, 0.7599, 9.998e-05, 0.7599, 0.04009, 0.7599, 0.04009, 0.7999, 9.998e-05, 0.7999, 9.998e-05, 0.7999, 0.04009, 0.7999, 0.04009, 0.8399, 9.998e-05, 0.8399, 9.998e-05, 0.8399, 0.04009, 0.8399, 0.04009, 0.8799, 9.998e-05, 0.8799, 9.998e-05, 0.8799, 0.04009, 0.8799, 0.04009, 0.9199, 9.998e-05, 0.9199, 9.998e-05, 0.9199, 0.04009, 0.9199, 0.04009, 0.9599, 9.998e-05, 0.9599, 0.04009, 0.0001004, 0.08008, 0.0001004, 0.08008, 0.04009, 0.04009, 0.04009, 0.04009, 0.04009, 0.08008, 0.04009, 0.08008, 0.08008, 0.04009, 0.08008, 0.04009, 0.08008, 0.08008, 0.08008, 0.08008, 0.1201, 0.04009, 0.1201, 0.04009, 0.1201, 0.08008, 0.1201, 0.08008, 0.1601, 0.04009, 0.1601, 0.04009, 0.1601, 0.08008, 0.1601, 0.08008, 0.2001, 0.04009, 0.2001, 0.04009, 0.2001, 0.08008, 0.2001, 0.08008, 0.2401, 0.04009, 0.2401, 0.04009, 0.2401, 0.08008, 0.2401, 0.08008, 0.28, 0.04009, 0.28, 0.04009, 0.28, 0.08008, 0.28, 0.08008, 0.32, 0.04009, 0.32, 0.04009, 0.32, 0.08008, 0.32, 0.08008, 0.36, 0.04009, 0.36, 0.04009, 0.36, 0.08008, 0.36, 0.08008, 0.4, 0.04009, 0.4, 0.04009, 0.4, 0.08008, 0.4, 0.08008, 0.44, 0.04009, 0.44, 0.04009, 0.44, 0.08008, 0.44, 0.08008, 0.48, 0.04009, 0.48, 0.04009, 0.48, 0.08008, 0.48, 0.08008, 0.52, 0.04009, 0.52, 0.04009, 0.52, 0.08008, 0.52, 0.08008, 0.56, 0.04009, 0.56, 0.04009, 0.56, 0.08008, 0.56, 0.08008, 0.6, 0.04009, 0.6, 0.04009, 0.6, 0.08008, 0.6, 0.08008, 0.64, 0.04009, 0.64, 0.04009, 0.64, 0.08008, 0.64, 0.08008, 0.68, 0.04009, 0.68, 0.04009, 0.68, 0.08008, 0.68, 0.08008, 0.72, 0.04009, 0.72, 0.04009, 0.72, 0.08008, 0.72, 0.08008, 0.7599, 0.04009, 0.7599, 0.04009, 0.7599, 0.08008, 0.7599, 0.08008, 0.7999, 0.04009, 0.7999, 0.04009, 0.7999, 0.08008, 0.7999, 0.08008, 0.8399, 0.04009, 0.8399, 0.04009, 0.8399, 0.08008, 0.8399, 0.08008, 0.8799, 0.04009, 0.8799, 0.04009, 0.8799, 0.08008, 0.8799, 0.08008, 0.9199, 0.04009, 0.9199, 0.04009, 0.9199, 0.08008, 0.9199, 0.08008, 0.9599, 0.04009, 0.9599, 0.08008, 0.0001004, 0.1201, 0.0001003, 0.1201, 0.04009, 0.08008, 0.04009, 0.08008, 0.04009, 0.1201, 0.04009, 0.1201, 0.08008, 0.08008, 0.08008, 0.08008, 0.08008, 0.1201, 0.08008, 0.1201, 0.1201, 0.08008, 0.1201, 0.08008, 0.1201, 0.1201, 0.1201, 0.1201, 0.1601, 0.08008, 0.1601, 0.08008, 0.1601, 0.1201, 0.1601, 0.1201, 0.2001, 0.08008, 0.2001, 0.08008, 0.2001, 0.1201, 0.2001, 0.1201, 0.2401, 0.08008, 0.2401, 0.08008, 0.2401, 0.1201, 0.2401, 0.1201, 0.28, 0.08008, 0.28, 0.08008, 0.28, 0.1201, 0.28, 0.1201, 0.32, 0.08008, 0.32, 0.08008, 0.32, 0.1201, 0.32, 0.1201, 0.36, 0.08008, 0.36, 0.08008, 0.36, 0.1201, 0.36, 0.1201, 0.4, 0.08008, 0.4, 0.08008, 0.4, 0.1201, 0.4, 0.1201, 0.44, 0.08008, 0.44, 0.08008, 0.44, 0.1201, 0.44, 0.1201, 0.48, 0.08008, 0.48, 0.08008, 0.48, 0.1201, 0.48, 0.1201, 0.52, 0.08008, 0.52, 0.08008, 0.52, 0.1201, 0.52, 0.1201, 0.56, 0.08008, 0.56, 0.08008, 0.56, 0.1201, 0.56, 0.1201, 0.6, 0.08008, 0.6, 0.08008, 0.6, 0.1201, 0.6, 0.1201, 0.64, 0.08008, 0.64, 0.08008, 0.64, 0.1201, 0.64, 0.1201, 0.68, 0.08008, 0.68, 0.08008, 0.68, 0.1201, 0.68, 0.1201, 0.72, 0.08008, 0.72, 0.08008, 0.72, 0.1201, 0.72, 0.1201, 0.7599, 0.08008, 0.7599, 0.08008, 0.7599, 0.1201, 0.7599, 0.1201, 0.7999, 0.08008, 0.7999, 0.08008, 0.7999, 0.1201, 0.7999, 0.1201, 0.8399, 0.08008, 0.8399, 0.08008, 0.8399, 0.1201, 0.8399, 0.1201, 0.8799, 0.08008, 0.8799, 0.08008, 0.8799, 0.1201, 0.8799, 0.1201, 0.9199, 0.08008, 0.9199, 0.08008, 0.9199, 0.1201, 0.9199, 0.1201, 0.9599, 0.08008, 0.9599, 0.1201, 0.0001003, 0.1601, 0.0001003, 0.1601, 0.04009, 0.1201, 0.04009, 0.1201, 0.04009, 0.1601, 0.04009, 0.1601, 0.08008, 0.1201, 0.08008, 0.1201, 0.08008, 0.1601, 0.08008, 0.1601, 0.1201, 0.1201, 0.1201, 0.1201, 0.1201, 0.1601, 0.1201, 0.1601, 0.1601, 0.1201, 0.1601, 0.1201, 0.1601, 0.1601, 0.1601, 0.1601, 0.2001, 0.1201, 0.2001, 0.1201, 0.2001, 0.1601, 0.2001, 0.1601, 0.2401, 0.1201, 0.2401, 0.1201, 0.2401, 0.1601, 0.2401, 0.1601, 0.28, 0.1201, 0.28, 0.1201, 0.28, 0.1601, 0.28, 0.1601, 0.32, 0.1201, 0.32, 0.1201, 0.32, 0.1601, 0.32, 0.1601, 0.36, 0.1201, 0.36, 0.1201, 0.36, 0.1601, 0.36, 0.1601, 0.4, 0.1201, 0.4, 0.1201, 0.4, 0.1601, 0.4, 0.1601, 0.44, 0.1201, 0.44, 0.1201, 0.44, 0.1601, 0.44, 0.1601, 0.48, 0.1201, 0.48, 0.1201, 0.48, 0.1601, 0.48, 0.1601, 0.52, 0.1201, 0.52, 0.1201, 0.52, 0.1601, 0.52, 0.1601, 0.56, 0.1201, 0.56, 0.1201, 0.56, 0.1601, 0.56, 0.1601, 0.6, 0.1201, 0.6, 0.1201, 0.6, 0.1601, 0.6, 0.1601, 0.64, 0.1201, 0.64, 0.1201, 0.64, 0.1601, 0.64, 0.1601, 0.68, 0.1201, 0.68, 0.1201, 0.68, 0.1601, 0.68, 0.1601, 0.72, 0.1201, 0.72, 0.1201, 0.72, 0.1601, 0.72, 0.1601, 0.7599, 0.1201, 0.7599, 0.1201, 0.7599, 0.1601, 0.7599, 0.1601, 0.7999, 0.1201, 0.7999, 0.1201, 0.7999, 0.1601, 0.7999, 0.1601, 0.8399, 0.1201, 0.8399, 0.1201, 0.8399, 0.1601, 0.8399, 0.1601, 0.8799, 0.1201, 0.8799, 0.1201, 0.8799, 0.1601, 0.8799, 0.1601, 0.9199, 0.1201, 0.9199, 0.1201, 0.9199, 0.1601, 0.9199, 0.1601, 0.9599, 0.1201, 0.9599, 0.1601, 0.0001003, 0.2001, 0.0001003, 0.2001, 0.04009, 0.1601, 0.04009, 0.1601, 0.04009, 0.2001, 0.04009, 0.2001, 0.08008, 0.1601, 0.08008, 0.1601, 0.08008, 0.2001, 0.08008, 0.2001, 0.1201, 0.1601, 0.1201, 0.1601, 0.1201, 0.2001, 0.1201, 0.2001, 0.1601, 0.1601, 0.1601, 0.1601, 0.1601, 0.2001, 0.1601, 0.2001, 0.2001, 0.1601, 0.2001, 0.1601, 0.2001, 0.2001, 0.2001, 0.2001, 0.2401, 0.1601, 0.2401, 0.1601, 0.2401, 0.2001, 0.2401, 0.2001, 0.28, 0.1601, 0.28, 0.1601, 0.28, 0.2001, 0.28, 0.2001, 0.32, 0.1601, 0.32, 0.1601, 0.32, 0.2001, 0.32, 0.2001, 0.36, 0.1601, 0.36, 0.1601, 0.36, 0.2001, 0.36, 0.2001, 0.4, 0.1601, 0.4, 0.1601, 0.4, 0.2001, 0.4, 0.2001, 0.44, 0.1601, 0.44, 0.1601, 0.44, 0.2001, 0.44, 0.2001, 0.48, 0.1601, 0.48, 0.1601, 0.48, 0.2001, 0.48, 0.2001, 0.52, 0.1601, 0.52, 0.1601, 0.52, 0.2001, 0.52, 0.2001, 0.56, 0.1601, 0.56, 0.1601, 0.56, 0.2001, 0.56, 0.2001, 0.6, 0.1601, 0.6, 0.1601, 0.6, 0.2001, 0.6, 0.2001, 0.64, 0.1601, 0.64, 0.1601, 0.64, 0.2001, 0.64, 0.2001, 0.68, 0.1601, 0.68, 0.1601, 0.68, 0.2001, 0.68, 0.2001, 0.72, 0.1601, 0.72, 0.1601, 0.72, 0.2001, 0.72, 0.2001, 0.7599, 0.1601, 0.7599, 0.1601, 0.7599, 0.2001, 0.7599, 0.2001, 0.7999, 0.1601, 0.7999, 0.1601, 0.7999, 0.2001, 0.7999, 0.2001, 0.8399, 0.1601, 0.8399, 0.1601, 0.8399, 0.2001, 0.8399, 0.2001, 0.8799, 0.1601, 0.8799, 0.1601, 0.8799, 0.2001, 0.8799, 0.2001, 0.9199, 0.1601, 0.9199, 0.1601, 0.9199, 0.2001, 0.9199, 0.2001, 0.9599, 0.1601, 0.9599, 0.2001, 0.0001003, 0.2401, 0.0001003, 0.2401, 0.04009, 0.2001, 0.04009, 0.2001, 0.04009, 0.2401, 0.04009, 0.2401, 0.08008, 0.2001, 0.08008, 0.2001, 0.08008, 0.2401, 0.08008, 0.2401, 0.1201, 0.2001, 0.1201, 0.2001, 0.1201, 0.2401, 0.1201, 0.2401, 0.1601, 0.2001, 0.1601, 0.2001, 0.1601, 0.2401, 0.1601, 0.2401, 0.2001, 0.2001, 0.2001, 0.2001, 0.2001, 0.2401, 0.2001, 0.2401, 0.2401, 0.2001, 0.2401, 0.2001, 0.2401, 0.2401, 0.2401, 0.2401, 0.28, 0.2001, 0.28, 0.2001, 0.28, 0.2401, 0.28, 0.2401, 0.32, 0.2001, 0.32, 0.2001, 0.32, 0.2401, 0.32, 0.2401, 0.36, 0.2001, 0.36, 0.2001, 0.36, 0.2401, 0.36, 0.2401, 0.4, 0.2001, 0.4, 0.2001, 0.4, 0.2401, 0.4, 0.2401, 0.44, 0.2001, 0.44, 0.2001, 0.44, 0.2401, 0.44, 0.2401, 0.48, 0.2001, 0.48, 0.2001, 0.48, 0.2401, 0.48, 0.2401, 0.52, 0.2001, 0.52, 0.2001, 0.52, 0.2401, 0.52, 0.2401, 0.56, 0.2001, 0.56, 0.2001, 0.56, 0.2401, 0.56, 0.2401, 0.6, 0.2001, 0.6, 0.2001, 0.6, 0.2401, 0.6, 0.2401, 0.64, 0.2001, 0.64, 0.2001, 0.64, 0.2401, 0.64, 0.2401, 0.68, 0.2001, 0.68, 0.2001, 0.68, 0.2401, 0.68, 0.2401, 0.72, 0.2001, 0.72, 0.2001, 0.72, 0.2401, 0.72, 0.2401, 0.7599, 0.2001, 0.7599, 0.2001, 0.7599, 0.2401, 0.7599, 0.2401, 0.7999, 0.2001, 0.7999, 0.2001, 0.7999, 0.2401, 0.7999, 0.2401, 0.8399, 0.2001, 0.8399, 0.2001, 0.8399, 0.2401, 0.8399, 0.2401, 0.8799, 0.2001, 0.8799, 0.2001, 0.8799, 0.2401, 0.8799, 0.2401, 0.9199, 0.2001, 0.9199, 0.2001, 0.9199, 0.2401, 0.9199, 0.2401, 0.9599, 0.2001, 0.9599, 0.2401, 0.0001003, 0.28, 0.0001003, 0.28, 0.04009, 0.2401, 0.04009, 0.2401, 0.04009, 0.28, 0.04009, 0.28, 0.08008, 0.2401, 0.08008, 0.2401, 0.08008, 0.28, 0.08008, 0.28, 0.1201, 0.2401, 0.1201, 0.2401, 0.1201, 0.28, 0.1201, 0.28, 0.1601, 0.2401, 0.1601, 0.2401, 0.1601, 0.28, 0.1601, 0.28, 0.2001, 0.2401, 0.2001, 0.2401, 0.2001, 0.28, 0.2001, 0.28, 0.2401, 0.2401, 0.2401, 0.2401, 0.2401, 0.28, 0.2401, 0.28, 0.28, 0.2401, 0.28, 0.2401, 0.28, 0.28, 0.28, 0.28, 0.32, 0.2401, 0.32, 0.2401, 0.32, 0.28, 0.32, 0.28, 0.36, 0.2401, 0.36, 0.2401, 0.36, 0.28, 0.36, 0.28, 0.4, 0.2401, 0.4, 0.2401, 0.4, 0.28, 0.4, 0.28, 0.44, 0.2401, 0.44, 0.2401, 0.44, 0.28, 0.44, 0.28, 0.48, 0.2401, 0.48, 0.2401, 0.48, 0.28, 0.48, 0.28, 0.52, 0.2401, 0.52, 0.2401, 0.52, 0.28, 0.52, 0.28, 0.56, 0.2401, 0.56, 0.2401, 0.56, 0.28, 0.56, 0.28, 0.6, 0.2401, 0.6, 0.2401, 0.6, 0.28, 0.6, 0.28, 0.64, 0.2401, 0.64, 0.2401, 0.64, 0.28, 0.64, 0.28, 0.68, 0.2401, 0.68, 0.2401, 0.68, 0.28, 0.68, 0.28, 0.72, 0.2401, 0.72, 0.2401, 0.72, 0.28, 0.72, 0.28, 0.7599, 0.2401, 0.7599, 0.2401, 0.7599, 0.28, 0.7599, 0.28, 0.7999, 0.2401, 0.7999, 0.2401, 0.7999, 0.28, 0.7999, 0.28, 0.8399, 0.2401, 0.8399, 0.2401, 0.8399, 0.28, 0.8399, 0.28, 0.8799, 0.2401, 0.8799, 0.2401, 0.8799, 0.28, 0.8799, 0.28, 0.9199, 0.2401, 0.9199, 0.2401, 0.9199, 0.28, 0.9199, 0.28, 0.9599, 0.2401, 0.9599, 0.28, 0.0001003, 0.32, 0.0001002, 0.32, 0.04009, 0.28, 0.04009, 0.28, 0.04009, 0.32, 0.04009, 0.32, 0.08008, 0.28, 0.08008, 0.28, 0.08008, 0.32, 0.08008, 0.32, 0.1201, 0.28, 0.1201, 0.28, 0.1201, 0.32, 0.1201, 0.32, 0.1601, 0.28, 0.1601, 0.28, 0.1601, 0.32, 0.1601, 0.32, 0.2001, 0.28, 0.2001, 0.28, 0.2001, 0.32, 0.2001, 0.32, 0.2401, 0.28, 0.2401, 0.28, 0.2401, 0.32, 0.2401, 0.32, 0.28, 0.28, 0.28, 0.28, 0.28, 0.32, 0.28, 0.32, 0.32, 0.28, 0.32, 0.28, 0.32, 0.32, 0.32, 0.32, 0.36, 0.28, 0.36, 0.28, 0.36, 0.32, 0.36, 0.32, 0.4, 0.28, 0.4, 0.28, 0.4, 0.32, 0.4, 0.32, 0.44, 0.28, 0.44, 0.28, 0.44, 0.32, 0.44, 0.32, 0.48, 0.28, 0.48, 0.28, 0.48, 0.32, 0.48, 0.32, 0.52, 0.28, 0.52, 0.28, 0.52, 0.32, 0.52, 0.32, 0.56, 0.28, 0.56, 0.28, 0.56, 0.32, 0.56, 0.32, 0.6, 0.28, 0.6, 0.28, 0.6, 0.32, 0.6, 0.32, 0.64, 0.28, 0.64, 0.28, 0.64, 0.32, 0.64, 0.32, 0.68, 0.28, 0.68, 0.28, 0.68, 0.32, 0.68, 0.32, 0.72, 0.28, 0.72, 0.28, 0.72, 0.32, 0.72, 0.32, 0.7599, 0.28, 0.7599, 0.28, 0.7599, 0.32, 0.7599, 0.32, 0.7999, 0.28, 0.7999, 0.28, 0.7999, 0.32, 0.7999, 0.32, 0.8399, 0.28, 0.8399, 0.28, 0.8399, 0.32, 0.8399, 0.32, 0.8799, 0.28, 0.8799, 0.28, 0.8799, 0.32, 0.8799, 0.32, 0.9199, 0.28, 0.9199, 0.28, 0.9199, 0.32, 0.9199, 0.32, 0.9599, 0.28, 0.9599, 0.32, 0.0001002, 0.36, 0.0001002, 0.36, 0.04009, 0.32, 0.04009, 0.32, 0.04009, 0.36, 0.04009, 0.36, 0.08008, 0.32, 0.08008, 0.32, 0.08008, 0.36, 0.08008, 0.36, 0.1201, 0.32, 0.1201, 0.32, 0.1201, 0.36, 0.1201, 0.36, 0.1601, 0.32, 0.1601, 0.32, 0.1601, 0.36, 0.1601, 0.36, 0.2001, 0.32, 0.2001, 0.32, 0.2001, 0.36, 0.2001, 0.36, 0.2401, 0.32, 0.2401, 0.32, 0.2401, 0.36, 0.2401, 0.36, 0.28, 0.32, 0.28, 0.32, 0.28, 0.36, 0.28, 0.36, 0.32, 0.32, 0.32, 0.32, 0.32, 0.36, 0.32, 0.36, 0.36, 0.32, 0.36, 0.32, 0.36, 0.36, 0.36, 0.36, 0.4, 0.32, 0.4, 0.32, 0.4, 0.36, 0.4, 0.36, 0.44, 0.32, 0.44, 0.32, 0.44, 0.36, 0.44, 0.36, 0.48, 0.32, 0.48, 0.32, 0.48, 0.36, 0.48, 0.36, 0.52, 0.32, 0.52, 0.32, 0.52, 0.36, 0.52, 0.36, 0.56, 0.32, 0.56, 0.32, 0.56, 0.36, 0.56, 0.36, 0.6, 0.32, 0.6, 0.32, 0.6, 0.36, 0.6, 0.36, 0.64, 0.32, 0.64, 0.32, 0.64, 0.36, 0.64, 0.36, 0.68, 0.32, 0.68, 0.32, 0.68, 0.36, 0.68, 0.36, 0.72, 0.32, 0.72, 0.32, 0.72, 0.36, 0.72, 0.36, 0.7599, 0.32, 0.7599, 0.32, 0.7599, 0.36, 0.7599, 0.36, 0.7999, 0.32, 0.7999, 0.32, 0.7999, 0.36, 0.7999, 0.36, 0.8399, 0.32, 0.8399, 0.32, 0.8399, 0.36, 0.8399, 0.36, 0.8799, 0.32, 0.8799, 0.32, 0.8799, 0.36, 0.8799, 0.36, 0.9199, 0.32, 0.9199, 0.32, 0.9199, 0.36, 0.9199, 0.36, 0.9599, 0.32, 0.9599, 0.36, 0.0001002, 0.4, 0.0001002, 0.4, 0.04009, 0.36, 0.04009, 0.36, 0.04009, 0.4, 0.04009, 0.4, 0.08008, 0.36, 0.08008, 0.36, 0.08008, 0.4, 0.08008, 0.4, 0.1201, 0.36, 0.1201, 0.36, 0.1201, 0.4, 0.1201, 0.4, 0.1601, 0.36, 0.1601, 0.36, 0.1601, 0.4, 0.1601, 0.4, 0.2001, 0.36, 0.2001, 0.36, 0.2001, 0.4, 0.2001, 0.4, 0.2401, 0.36, 0.2401, 0.36, 0.2401, 0.4, 0.2401, 0.4, 0.28, 0.36, 0.28, 0.36, 0.28, 0.4, 0.28, 0.4, 0.32, 0.36, 0.32, 0.36, 0.32, 0.4, 0.32, 0.4, 0.36, 0.36, 0.36, 0.36, 0.36, 0.4, 0.36, 0.4, 0.4, 0.36, 0.4, 0.36, 0.4, 0.4, 0.4, 0.4, 0.44, 0.36, 0.44, 0.36, 0.44, 0.4, 0.44, 0.4, 0.48, 0.36, 0.48, 0.36, 0.48, 0.4, 0.48, 0.4, 0.52, 0.36, 0.52, 0.36, 0.52, 0.4, 0.52, 0.4, 0.56, 0.36, 0.56, 0.36, 0.56, 0.4, 0.56, 0.4, 0.6, 0.36, 0.6, 0.36, 0.6, 0.4, 0.6, 0.4, 0.64, 0.36, 0.64, 0.36, 0.64, 0.4, 0.64, 0.4, 0.68, 0.36, 0.68, 0.36, 0.68, 0.4, 0.68, 0.4, 0.72, 0.36, 0.72, 0.36, 0.72, 0.4, 0.72, 0.4, 0.7599, 0.36, 0.7599, 0.36, 0.7599, 0.4, 0.7599, 0.4, 0.7999, 0.36, 0.7999, 0.36, 0.7999, 0.4, 0.7999, 0.4, 0.8399, 0.36, 0.8399, 0.36, 0.8399, 0.4, 0.8399, 0.4, 0.8799, 0.36, 0.8799, 0.36, 0.8799, 0.4, 0.8799, 0.4, 0.9199, 0.36, 0.9199, 0.36, 0.9199, 0.4, 0.9199, 0.4, 0.9599, 0.36, 0.9599, 0.4, 0.0001002, 0.44, 0.0001002, 0.44, 0.04009, 0.4, 0.04009, 0.4, 0.04009, 0.44, 0.04009, 0.44, 0.08008, 0.4, 0.08008, 0.4, 0.08008, 0.44, 0.08008, 0.44, 0.1201, 0.4, 0.1201, 0.4, 0.1201, 0.44, 0.1201, 0.44, 0.1601, 0.4, 0.1601, 0.4, 0.1601, 0.44, 0.1601, 0.44, 0.2001, 0.4, 0.2001, 0.4, 0.2001, 0.44, 0.2001, 0.44, 0.2401, 0.4, 0.2401, 0.4, 0.2401, 0.44, 0.2401, 0.44, 0.28, 0.4, 0.28, 0.4, 0.28, 0.44, 0.28, 0.44, 0.32, 0.4, 0.32, 0.4, 0.32, 0.44, 0.32, 0.44, 0.36, 0.4, 0.36, 0.4, 0.36, 0.44, 0.36, 0.44, 0.4, 0.4, 0.4, 0.4, 0.4, 0.44, 0.4, 0.44, 0.44, 0.4, 0.44, 0.4, 0.44, 0.44, 0.44, 0.44, 0.48, 0.4, 0.48, 0.4, 0.48, 0.44, 0.48, 0.44, 0.52, 0.4, 0.52, 0.4, 0.52, 0.44, 0.52, 0.44, 0.56, 0.4, 0.56, 0.4, 0.56, 0.44, 0.56, 0.44, 0.6, 0.4, 0.6, 0.4, 0.6, 0.44, 0.6, 0.44, 0.64, 0.4, 0.64, 0.4, 0.64, 0.44, 0.64, 0.44, 0.68, 0.4, 0.68, 0.4, 0.68, 0.44, 0.68, 0.44, 0.72, 0.4, 0.72, 0.4, 0.72, 0.44, 0.72, 0.44, 0.7599, 0.4, 0.7599, 0.4, 0.7599, 0.44, 0.7599, 0.44, 0.7999, 0.4, 0.7999, 0.4, 0.7999, 0.44, 0.7999, 0.44, 0.8399, 0.4, 0.8399, 0.4, 0.8399, 0.44, 0.8399, 0.44, 0.8799, 0.4, 0.8799, 0.4, 0.8799, 0.44, 0.8799, 0.44, 0.9199, 0.4, 0.9199, 0.4, 0.9199, 0.44, 0.9199, 0.44, 0.9599, 0.4, 0.9599, 0.44, 0.0001002, 0.48, 0.0001002, 0.48, 0.04009, 0.44, 0.04009, 0.44, 0.04009, 0.48, 0.04009, 0.48, 0.08008, 0.44, 0.08008, 0.44, 0.08008, 0.48, 0.08008, 0.48, 0.1201, 0.44, 0.1201, 0.44, 0.1201, 0.48, 0.1201, 0.48, 0.1601, 0.44, 0.1601, 0.44, 0.1601, 0.48, 0.1601, 0.48, 0.2001, 0.44, 0.2001, 0.44, 0.2001, 0.48, 0.2001, 0.48, 0.2401, 0.44, 0.2401, 0.44, 0.2401, 0.48, 0.2401, 0.48, 0.28, 0.44, 0.28, 0.44, 0.28, 0.48, 0.28, 0.48, 0.32, 0.44, 0.32, 0.44, 0.32, 0.48, 0.32, 0.48, 0.36, 0.44, 0.36, 0.44, 0.36, 0.48, 0.36, 0.48, 0.4, 0.44, 0.4, 0.44, 0.4, 0.48, 0.4, 0.48, 0.44, 0.44, 0.44, 0.44, 0.44, 0.48, 0.44, 0.48, 0.48, 0.44, 0.48, 0.44, 0.48, 0.48, 0.48, 0.48, 0.52, 0.44, 0.52, 0.44, 0.52, 0.48, 0.52, 0.48, 0.56, 0.44, 0.56, 0.44, 0.56, 0.48, 0.56, 0.48, 0.6, 0.44, 0.6, 0.44, 0.6, 0.48, 0.6, 0.48, 0.64, 0.44, 0.64, 0.44, 0.64, 0.48, 0.64, 0.48, 0.68, 0.44, 0.68, 0.44, 0.68, 0.48, 0.68, 0.48, 0.72, 0.44, 0.72, 0.44, 0.72, 0.48, 0.72, 0.48, 0.7599, 0.44, 0.7599, 0.44, 0.7599, 0.48, 0.7599, 0.48, 0.7999, 0.44, 0.7999, 0.44, 0.7999, 0.48, 0.7999, 0.48, 0.8399, 0.44, 0.8399, 0.44, 0.8399, 0.48, 0.8399, 0.48, 0.8799, 0.44, 0.8799, 0.44, 0.8799, 0.48, 0.8799, 0.48, 0.9199, 0.44, 0.9199, 0.44, 0.9199, 0.48, 0.9199, 0.48, 0.9599, 0.44, 0.9599, 0.48, 0.0001002, 0.52, 0.0001002, 0.52, 0.04009, 0.48, 0.04009, 0.48, 0.04009, 0.52, 0.04009, 0.52, 0.08008, 0.48, 0.08008, 0.48, 0.08008, 0.52, 0.08008, 0.52, 0.1201, 0.48, 0.1201, 0.48, 0.1201, 0.52, 0.1201, 0.52, 0.1601, 0.48, 0.1601, 0.48, 0.1601, 0.52, 0.1601, 0.52, 0.2001, 0.48, 0.2001, 0.48, 0.2001, 0.52, 0.2001, 0.52, 0.2401, 0.48, 0.2401, 0.48, 0.2401, 0.52, 0.2401, 0.52, 0.28, 0.48, 0.28, 0.48, 0.28, 0.52, 0.28, 0.52, 0.32, 0.48, 0.32, 0.48, 0.32, 0.52, 0.32, 0.52, 0.36, 0.48, 0.36, 0.48, 0.36, 0.52, 0.36, 0.52, 0.4, 0.48, 0.4, 0.48, 0.4, 0.52, 0.4, 0.52, 0.44, 0.48, 0.44, 0.48, 0.44, 0.52, 0.44, 0.52, 0.48, 0.48, 0.48, 0.48, 0.48, 0.52, 0.48, 0.52, 0.52, 0.48, 0.52, 0.48, 0.52, 0.52, 0.52, 0.52, 0.56, 0.48, 0.56, 0.48, 0.56, 0.52, 0.56, 0.52, 0.6, 0.48, 0.6, 0.48, 0.6, 0.52, 0.6, 0.52, 0.64, 0.48, 0.64, 0.48, 0.64, 0.52, 0.64, 0.52, 0.68, 0.48, 0.68, 0.48, 0.68, 0.52, 0.68, 0.52, 0.72, 0.48, 0.72, 0.48, 0.72, 0.52, 0.72, 0.52, 0.7599, 0.48, 0.7599, 0.48, 0.7599, 0.52, 0.7599, 0.52, 0.7999, 0.48, 0.7999, 0.48, 0.7999, 0.52, 0.7999, 0.52, 0.8399, 0.48, 0.8399, 0.48, 0.8399, 0.52, 0.8399, 0.52, 0.8799, 0.48, 0.8799, 0.48, 0.8799, 0.52, 0.8799, 0.52, 0.9199, 0.48, 0.9199, 0.48, 0.9199, 0.52, 0.9199, 0.52, 0.9599, 0.48, 0.9599, 0.52, 0.0001002, 0.56, 0.0001002, 0.56, 0.04009, 0.52, 0.04009, 0.52, 0.04009, 0.56, 0.04009, 0.56, 0.08008, 0.52, 0.08008, 0.52, 0.08008, 0.56, 0.08008, 0.56, 0.1201, 0.52, 0.1201, 0.52, 0.1201, 0.56, 0.1201, 0.56, 0.1601, 0.52, 0.1601, 0.52, 0.1601, 0.56, 0.1601, 0.56, 0.2001, 0.52, 0.2001, 0.52, 0.2001, 0.56, 0.2001, 0.56, 0.2401, 0.52, 0.2401, 0.52, 0.2401, 0.56, 0.2401, 0.56, 0.28, 0.52, 0.28, 0.52, 0.28, 0.56, 0.28, 0.56, 0.32, 0.52, 0.32, 0.52, 0.32, 0.56, 0.32, 0.56, 0.36, 0.52, 0.36, 0.52, 0.36, 0.56, 0.36, 0.56, 0.4, 0.52, 0.4, 0.52, 0.4, 0.56, 0.4, 0.56, 0.44, 0.52, 0.44, 0.52, 0.44, 0.56, 0.44, 0.56, 0.48, 0.52, 0.48, 0.52, 0.48, 0.56, 0.48, 0.56, 0.52, 0.52, 0.52, 0.52, 0.52, 0.56, 0.52, 0.56, 0.56, 0.52, 0.56, 0.52, 0.56, 0.56, 0.56, 0.56, 0.6, 0.52, 0.6, 0.52, 0.6, 0.56, 0.6, 0.56, 0.64, 0.52, 0.64, 0.52, 0.64, 0.56, 0.64, 0.56, 0.68, 0.52, 0.68, 0.52, 0.68, 0.56, 0.68, 0.56, 0.72, 0.52, 0.72, 0.52, 0.72, 0.56, 0.72, 0.56, 0.7599, 0.52, 0.7599, 0.52, 0.7599, 0.56, 0.7599, 0.56, 0.7999, 0.52, 0.7999, 0.52, 0.7999, 0.56, 0.7999, 0.56, 0.8399, 0.52, 0.8399, 0.52, 0.8399, 0.56, 0.8399, 0.56, 0.8799, 0.52, 0.8799, 0.52, 0.8799, 0.56, 0.8799, 0.56, 0.9199, 0.52, 0.9199, 0.52, 0.9199, 0.56, 0.9199, 0.56, 0.9599, 0.52, 0.9599, 0.56, 0.0001002, 0.6, 0.0001002, 0.6, 0.04009, 0.56, 0.04009, 0.56, 0.04009, 0.6, 0.04009, 0.6, 0.08008, 0.56, 0.08008, 0.56, 0.08008, 0.6, 0.08008, 0.6, 0.1201, 0.56, 0.1201, 0.56, 0.1201, 0.6, 0.1201, 0.6, 0.1601, 0.56, 0.1601, 0.56, 0.1601, 0.6, 0.1601, 0.6, 0.2001, 0.56, 0.2001, 0.56, 0.2001, 0.6, 0.2001, 0.6, 0.2401, 0.56, 0.2401, 0.56, 0.2401, 0.6, 0.2401, 0.6, 0.28, 0.56, 0.28, 0.56, 0.28, 0.6, 0.28, 0.6, 0.32, 0.56, 0.32, 0.56, 0.32, 0.6, 0.32, 0.6, 0.36, 0.56, 0.36, 0.56, 0.36, 0.6, 0.36, 0.6, 0.4, 0.56, 0.4, 0.56, 0.4, 0.6, 0.4, 0.6, 0.44, 0.56, 0.44, 0.56, 0.44, 0.6, 0.44, 0.6, 0.48, 0.56, 0.48, 0.56, 0.48, 0.6, 0.48, 0.6, 0.52, 0.56, 0.52, 0.56, 0.52, 0.6, 0.52, 0.6, 0.56, 0.56, 0.56, 0.56, 0.56, 0.6, 0.56, 0.6, 0.6, 0.56, 0.6, 0.56, 0.6, 0.6, 0.6, 0.6, 0.64, 0.56, 0.64, 0.56, 0.64, 0.6, 0.64, 0.6, 0.68, 0.56, 0.68, 0.56, 0.68, 0.6, 0.68, 0.6, 0.72, 0.56, 0.72, 0.56, 0.72, 0.6, 0.72, 0.6, 0.7599, 0.56, 0.7599, 0.56, 0.7599, 0.6, 0.7599, 0.6, 0.7999, 0.56, 0.7999, 0.56, 0.7999, 0.6, 0.7999, 0.6, 0.8399, 0.56, 0.8399, 0.56, 0.8399, 0.6, 0.8399, 0.6, 0.8799, 0.56, 0.8799, 0.56, 0.8799, 0.6, 0.8799, 0.6, 0.9199, 0.56, 0.9199, 0.56, 0.9199, 0.6, 0.9199, 0.6, 0.9599, 0.56, 0.9599, 0.6, 0.0001002, 0.64, 0.0001001, 0.64, 0.04009, 0.6, 0.04009, 0.6, 0.04009, 0.64, 0.04009, 0.64, 0.08008, 0.6, 0.08008, 0.6, 0.08008, 0.64, 0.08008, 0.64, 0.1201, 0.6, 0.1201, 0.6, 0.1201, 0.64, 0.1201, 0.64, 0.1601, 0.6, 0.1601, 0.6, 0.1601, 0.64, 0.1601, 0.64, 0.2001, 0.6, 0.2001, 0.6, 0.2001, 0.64, 0.2001, 0.64, 0.2401, 0.6, 0.2401, 0.6, 0.2401, 0.64, 0.2401, 0.64, 0.28, 0.6, 0.28, 0.6, 0.28, 0.64, 0.28, 0.64, 0.32, 0.6, 0.32, 0.6, 0.32, 0.64, 0.32, 0.64, 0.36, 0.6, 0.36, 0.6, 0.36, 0.64, 0.36, 0.64, 0.4, 0.6, 0.4, 0.6, 0.4, 0.64, 0.4, 0.64, 0.44, 0.6, 0.44, 0.6, 0.44, 0.64, 0.44, 0.64, 0.48, 0.6, 0.48, 0.6, 0.48, 0.64, 0.48, 0.64, 0.52, 0.6, 0.52, 0.6, 0.52, 0.64, 0.52, 0.64, 0.56, 0.6, 0.56, 0.6, 0.56, 0.64, 0.56, 0.64, 0.6, 0.6, 0.6, 0.6, 0.6, 0.64, 0.6, 0.64, 0.64, 0.6, 0.64, 0.6, 0.64, 0.64, 0.64, 0.64, 0.68, 0.6, 0.68, 0.6, 0.68, 0.64, 0.68, 0.64, 0.72, 0.6, 0.72, 0.6, 0.72, 0.64, 0.72, 0.64, 0.7599, 0.6, 0.7599, 0.6, 0.7599, 0.64, 0.7599, 0.64, 0.7999, 0.6, 0.7999, 0.6, 0.7999, 0.64, 0.7999, 0.64, 0.8399, 0.6, 0.8399, 0.6, 0.8399, 0.64, 0.8399, 0.64, 0.8799, 0.6, 0.8799, 0.6, 0.8799, 0.64, 0.8799, 0.64, 0.9199, 0.6, 0.9199, 0.6, 0.9199, 0.64, 0.9199, 0.64, 0.9599, 0.6, 0.9599, 0.64, 0.0001001, 0.68, 0.0001001, 0.68, 0.04009, 0.64, 0.04009, 0.64, 0.04009, 0.68, 0.04009, 0.68, 0.08008, 0.64, 0.08008, 0.64, 0.08008, 0.68, 0.08008, 0.68, 0.1201, 0.64, 0.1201, 0.64, 0.1201, 0.68, 0.1201, 0.68, 0.1601, 0.64, 0.1601, 0.64, 0.1601, 0.68, 0.1601, 0.68, 0.2001, 0.64, 0.2001, 0.64, 0.2001, 0.68, 0.2001, 0.68, 0.2401, 0.64, 0.2401, 0.64, 0.2401, 0.68, 0.2401, 0.68, 0.28, 0.64, 0.28, 0.64, 0.28, 0.68, 0.28, 0.68, 0.32, 0.64, 0.32, 0.64, 0.32, 0.68, 0.32, 0.68, 0.36, 0.64, 0.36, 0.64, 0.36, 0.68, 0.36, 0.68, 0.4, 0.64, 0.4, 0.64, 0.4, 0.68, 0.4, 0.68, 0.44, 0.64, 0.44, 0.64, 0.44, 0.68, 0.44, 0.68, 0.48, 0.64, 0.48, 0.64, 0.48, 0.68, 0.48, 0.68, 0.52, 0.64, 0.52, 0.64, 0.52, 0.68, 0.52, 0.68, 0.56, 0.64, 0.56, 0.64, 0.56, 0.68, 0.56, 0.68, 0.6, 0.64, 0.6, 0.64, 0.6, 0.68, 0.6, 0.68, 0.64, 0.64, 0.64, 0.64, 0.64, 0.68, 0.64, 0.68, 0.68, 0.64, 0.68, 0.64, 0.68, 0.68, 0.68, 0.68, 0.72, 0.64, 0.72, 0.64, 0.72, 0.68, 0.72, 0.68, 0.7599, 0.64, 0.7599, 0.64, 0.7599, 0.68, 0.7599, 0.68, 0.7999, 0.64, 0.7999, 0.64, 0.7999, 0.68, 0.7999, 0.68, 0.8399, 0.64, 0.8399, 0.64, 0.8399, 0.68, 0.8399, 0.68, 0.8799, 0.64, 0.8799, 0.64, 0.8799, 0.68, 0.8799, 0.68, 0.9199, 0.64, 0.9199, 0.64, 0.9199, 0.68, 0.9199, 0.68, 0.9599, 0.64, 0.9599, 0.68, 0.0001001, 0.72, 0.0001001, 0.72, 0.04009, 0.68, 0.04009, 0.68, 0.04009, 0.72, 0.04009, 0.72, 0.08008, 0.68, 0.08008, 0.68, 0.08008, 0.72, 0.08008, 0.72, 0.1201, 0.68, 0.1201, 0.68, 0.1201, 0.72, 0.1201, 0.72, 0.1601, 0.68, 0.1601, 0.68, 0.1601, 0.72, 0.1601, 0.72, 0.2001, 0.68, 0.2001, 0.68, 0.2001, 0.72, 0.2001, 0.72, 0.2401, 0.68, 0.2401, 0.68, 0.2401, 0.72, 0.2401, 0.72, 0.28, 0.68, 0.28, 0.68, 0.28, 0.72, 0.28, 0.72, 0.32, 0.68, 0.32, 0.68, 0.32, 0.72, 0.32, 0.72, 0.36, 0.68, 0.36, 0.68, 0.36, 0.72, 0.36, 0.72, 0.4, 0.68, 0.4, 0.68, 0.4, 0.72, 0.4, 0.72, 0.44, 0.68, 0.44, 0.68, 0.44, 0.72, 0.44, 0.72, 0.48, 0.68, 0.48, 0.68, 0.48, 0.72, 0.48, 0.72, 0.52, 0.68, 0.52, 0.68, 0.52, 0.72, 0.52, 0.72, 0.56, 0.68, 0.56, 0.68, 0.56, 0.72, 0.56, 0.72, 0.6, 0.68, 0.6, 0.68, 0.6, 0.72, 0.6, 0.72, 0.64, 0.68, 0.64, 0.68, 0.64, 0.72, 0.64, 0.72, 0.68, 0.68, 0.68, 0.68, 0.68, 0.72, 0.68, 0.72, 0.72, 0.68, 0.72, 0.68, 0.72, 0.72, 0.72, 0.72, 0.7599, 0.68, 0.7599, 0.68, 0.7599, 0.72, 0.7599, 0.72, 0.7999, 0.68, 0.7999, 0.68, 0.7999, 0.72, 0.7999, 0.72, 0.8399, 0.68, 0.8399, 0.68, 0.8399, 0.72, 0.8399, 0.72, 0.8799, 0.68, 0.8799, 0.68, 0.8799, 0.72, 0.8799, 0.72, 0.9199, 0.68, 0.9199, 0.68, 0.9199, 0.72, 0.9199, 0.72, 0.9599, 0.68, 0.9599, 0.72, 0.0001001, 0.7599, 0.0001001, 0.7599, 0.04009, 0.72, 0.04009, 0.72, 0.04009, 0.7599, 0.04009, 0.7599, 0.08008, 0.72, 0.08008, 0.72, 0.08008, 0.7599, 0.08008, 0.7599, 0.1201, 0.72, 0.1201, 0.72, 0.1201, 0.7599, 0.1201, 0.7599, 0.1601, 0.72, 0.1601, 0.72, 0.1601, 0.7599, 0.1601, 0.7599, 0.2001, 0.72, 0.2001, 0.72, 0.2001, 0.7599, 0.2001, 0.7599, 0.2401, 0.72, 0.2401, 0.72, 0.2401, 0.7599, 0.2401, 0.7599, 0.28, 0.72, 0.28, 0.72, 0.28, 0.7599, 0.28, 0.7599, 0.32, 0.72, 0.32, 0.72, 0.32, 0.7599, 0.32, 0.7599, 0.36, 0.72, 0.36, 0.72, 0.36, 0.7599, 0.36, 0.7599, 0.4, 0.72, 0.4, 0.72, 0.4, 0.7599, 0.4, 0.7599, 0.44, 0.72, 0.44, 0.72, 0.44, 0.7599, 0.44, 0.7599, 0.48, 0.72, 0.48, 0.72, 0.48, 0.7599, 0.48, 0.7599, 0.52, 0.72, 0.52, 0.72, 0.52, 0.7599, 0.52, 0.7599, 0.56, 0.72, 0.56, 0.72, 0.56, 0.7599, 0.56, 0.7599, 0.6, 0.72, 0.6, 0.72, 0.6, 0.7599, 0.6, 0.7599, 0.64, 0.72, 0.64, 0.72, 0.64, 0.7599, 0.64, 0.7599, 0.68, 0.72, 0.68, 0.72, 0.68, 0.7599, 0.68, 0.7599, 0.72, 0.72, 0.72, 0.72, 0.72, 0.7599, 0.72, 0.7599, 0.7599, 0.72, 0.7599, 0.72, 0.7599, 0.7599, 0.7599, 0.7599, 0.7999, 0.72, 0.7999, 0.72, 0.7999, 0.7599, 0.7999, 0.7599, 0.8399, 0.72, 0.8399, 0.72, 0.8399, 0.7599, 0.8399, 0.7599, 0.8799, 0.72, 0.8799, 0.72, 0.8799, 0.7599, 0.8799, 0.7599, 0.9199, 0.72, 0.9199, 0.72, 0.9199, 0.7599, 0.9199, 0.7599, 0.9599, 0.72, 0.9599, 0.7599, 0.0001001, 0.7999, 0.0001001, 0.7999, 0.04009, 0.7599, 0.04009, 0.7599, 0.04009, 0.7999, 0.04009, 0.7999, 0.08008, 0.7599, 0.08008, 0.7599, 0.08008, 0.7999, 0.08008, 0.7999, 0.1201, 0.7599, 0.1201, 0.7599, 0.1201, 0.7999, 0.1201, 0.7999, 0.1601, 0.7599, 0.1601, 0.7599, 0.1601, 0.7999, 0.1601, 0.7999, 0.2001, 0.7599, 0.2001, 0.7599, 0.2001, 0.7999, 0.2001, 0.7999, 0.2401, 0.7599, 0.2401, 0.7599, 0.2401, 0.7999, 0.2401, 0.7999, 0.28, 0.7599, 0.28, 0.7599, 0.28, 0.7999, 0.28, 0.7999, 0.32, 0.7599, 0.32, 0.7599, 0.32, 0.7999, 0.32, 0.7999, 0.36, 0.7599, 0.36, 0.7599, 0.36, 0.7999, 0.36, 0.7999, 0.4, 0.7599, 0.4, 0.7599, 0.4, 0.7999, 0.4, 0.7999, 0.44, 0.7599, 0.44, 0.7599, 0.44, 0.7999, 0.44, 0.7999, 0.48, 0.7599, 0.48, 0.7599, 0.48, 0.7999, 0.48, 0.7999, 0.52, 0.7599, 0.52, 0.7599, 0.52, 0.7999, 0.52, 0.7999, 0.56, 0.7599, 0.56, 0.7599, 0.56, 0.7999, 0.56, 0.7999, 0.6, 0.7599, 0.6, 0.7599, 0.6, 0.7999, 0.6, 0.7999, 0.64, 0.7599, 0.64, 0.7599, 0.64, 0.7999, 0.64, 0.7999, 0.68, 0.7599, 0.68, 0.7599, 0.68, 0.7999, 0.68, 0.7999, 0.72, 0.7599, 0.72, 0.7599, 0.72, 0.7999, 0.72, 0.7999, 0.7599, 0.7599, 0.7599, 0.7599, 0.7599, 0.7999, 0.7599, 0.7999, 0.7999, 0.7599, 0.7999, 0.7599, 0.7999, 0.7999, 0.7999, 0.7999, 0.8399, 0.7599, 0.8399, 0.7599, 0.8399, 0.7999, 0.8399, 0.7999, 0.8799, 0.7599, 0.8799, 0.7599, 0.8799, 0.7999, 0.8799, 0.7999, 0.9199, 0.7599, 0.9199, 0.7599, 0.9199, 0.7999, 0.9199, 0.7999, 0.9599, 0.7599, 0.9599, 0.7999, 0.0001001, 0.8399, 9.998e-05, 0.8399, 0.04009, 0.7999, 0.04009, 0.7999, 0.04009, 0.8399, 0.04009, 0.8399, 0.08008, 0.7999, 0.08008, 0.7999, 0.08008, 0.8399, 0.08008, 0.8399, 0.1201, 0.7999, 0.1201, 0.7999, 0.1201, 0.8399, 0.1201, 0.8399, 0.1601, 0.7999, 0.1601, 0.7999, 0.1601, 0.8399, 0.1601, 0.8399, 0.2001, 0.7999, 0.2001, 0.7999, 0.2001, 0.8399, 0.2001, 0.8399, 0.2401, 0.7999, 0.2401, 0.7999, 0.2401, 0.8399, 0.2401, 0.8399, 0.28, 0.7999, 0.28, 0.7999, 0.28, 0.8399, 0.28, 0.8399, 0.32, 0.7999, 0.32, 0.7999, 0.32, 0.8399, 0.32, 0.8399, 0.36, 0.7999, 0.36, 0.7999, 0.36, 0.8399, 0.36, 0.8399, 0.4, 0.7999, 0.4, 0.7999, 0.4, 0.8399, 0.4, 0.8399, 0.44, 0.7999, 0.44, 0.7999, 0.44, 0.8399, 0.44, 0.8399, 0.48, 0.7999, 0.48, 0.7999, 0.48, 0.8399, 0.48, 0.8399, 0.52, 0.7999, 0.52, 0.7999, 0.52, 0.8399, 0.52, 0.8399, 0.56, 0.7999, 0.56, 0.7999, 0.56, 0.8399, 0.56, 0.8399, 0.6, 0.7999, 0.6, 0.7999, 0.6, 0.8399, 0.6, 0.8399, 0.64, 0.7999, 0.64, 0.7999, 0.64, 0.8399, 0.64, 0.8399, 0.68, 0.7999, 0.68, 0.7999, 0.68, 0.8399, 0.68, 0.8399, 0.72, 0.7999, 0.72, 0.7999, 0.72, 0.8399, 0.72, 0.8399, 0.7599, 0.7999, 0.7599, 0.7999, 0.7599, 0.8399, 0.7599, 0.8399, 0.7999, 0.7999, 0.7999, 0.7999, 0.7999, 0.8399, 0.7999, 0.8399, 0.8399, 0.7999, 0.8399, 0.7999, 0.8399, 0.8399, 0.8399, 0.8399, 0.8799, 0.7999, 0.8799, 0.7999, 0.8799, 0.8399, 0.8799, 0.8399, 0.9199, 0.7999, 0.9199, 0.7999, 0.9199, 0.8399, 0.9199, 0.8399, 0.9599, 0.7999, 0.9599, 0.8399, 9.998e-05, 0.8799, 9.998e-05, 0.8799, 0.04009, 0.8399, 0.04009, 0.8399, 0.04009, 0.8799, 0.04009, 0.8799, 0.08008, 0.8399, 0.08008, 0.8399, 0.08008, 0.8799, 0.08008, 0.8799, 0.1201, 0.8399, 0.1201, 0.8399, 0.1201, 0.8799, 0.1201, 0.8799, 0.1601, 0.8399, 0.1601, 0.8399, 0.1601, 0.8799, 0.1601, 0.8799, 0.2001, 0.8399, 0.2001, 0.8399, 0.2001, 0.8799, 0.2001, 0.8799, 0.2401, 0.8399, 0.2401, 0.8399, 0.2401, 0.8799, 0.2401, 0.8799, 0.28, 0.8399, 0.28, 0.8399, 0.28, 0.8799, 0.28, 0.8799, 0.32, 0.8399, 0.32, 0.8399, 0.32, 0.8799, 0.32, 0.8799, 0.36, 0.8399, 0.36, 0.8399, 0.36, 0.8799, 0.36, 0.8799, 0.4, 0.8399, 0.4, 0.8399, 0.4, 0.8799, 0.4, 0.8799, 0.44, 0.8399, 0.44, 0.8399, 0.44, 0.8799, 0.44, 0.8799, 0.48, 0.8399, 0.48, 0.8399, 0.48, 0.8799, 0.48, 0.8799, 0.52, 0.8399, 0.52, 0.8399, 0.52, 0.8799, 0.52, 0.8799, 0.56, 0.8399, 0.56, 0.8399, 0.56, 0.8799, 0.56, 0.8799, 0.6, 0.8399, 0.6, 0.8399, 0.6, 0.8799, 0.6, 0.8799, 0.64, 0.8399, 0.64, 0.8399, 0.64, 0.8799, 0.64, 0.8799, 0.68, 0.8399, 0.68, 0.8399, 0.68, 0.8799, 0.68, 0.8799, 0.72, 0.8399, 0.72, 0.8399, 0.72, 0.8799, 0.72, 0.8799, 0.7599, 0.8399, 0.7599, 0.8399, 0.7599, 0.8799, 0.7599, 0.8799, 0.7999, 0.8399, 0.7999, 0.8399, 0.7999, 0.8799, 0.7999, 0.8799, 0.8399, 0.8399, 0.8399, 0.8399, 0.8399, 0.8799, 0.8399, 0.8799, 0.8799, 0.8399, 0.8799, 0.8399, 0.8799, 0.8799, 0.8799, 0.8799, 0.9199, 0.8399, 0.9199, 0.8399, 0.9199, 0.8799, 0.9199, 0.8799, 0.9599, 0.8399, 0.9599, 0.8799, 9.998e-05, 0.9199, 9.998e-05, 0.9199, 0.04009, 0.8799, 0.04009, 0.8799, 0.04009, 0.9199, 0.04009, 0.9199, 0.08008, 0.8799, 0.08008, 0.8799, 0.08008, 0.9199, 0.08008, 0.9199, 0.1201, 0.8799, 0.1201, 0.8799, 0.1201, 0.9199, 0.1201, 0.9199, 0.1601, 0.8799, 0.1601, 0.8799, 0.1601, 0.9199, 0.1601, 0.9199, 0.2001, 0.8799, 0.2001, 0.8799, 0.2001, 0.9199, 0.2001, 0.9199, 0.2401, 0.8799, 0.2401, 0.8799, 0.2401, 0.9199, 0.2401, 0.9199, 0.28, 0.8799, 0.28, 0.8799, 0.28, 0.9199, 0.28, 0.9199, 0.32, 0.8799, 0.32, 0.8799, 0.32, 0.9199, 0.32, 0.9199, 0.36, 0.8799, 0.36, 0.8799, 0.36, 0.9199, 0.36, 0.9199, 0.4, 0.8799, 0.4, 0.8799, 0.4, 0.9199, 0.4, 0.9199, 0.44, 0.8799, 0.44, 0.8799, 0.44, 0.9199, 0.44, 0.9199, 0.48, 0.8799, 0.48, 0.8799, 0.48, 0.9199, 0.48, 0.9199, 0.52, 0.8799, 0.52, 0.8799, 0.52, 0.9199, 0.52, 0.9199, 0.56, 0.8799, 0.56, 0.8799, 0.56, 0.9199, 0.56, 0.9199, 0.6, 0.8799, 0.6, 0.8799, 0.6, 0.9199, 0.6, 0.9199, 0.64, 0.8799, 0.64, 0.8799, 0.64, 0.9199, 0.64, 0.9199, 0.68, 0.8799, 0.68, 0.8799, 0.68, 0.9199, 0.68, 0.9199, 0.72, 0.8799, 0.72, 0.8799, 0.72, 0.9199, 0.72, 0.9199, 0.7599, 0.8799, 0.7599, 0.8799, 0.7599, 0.9199, 0.7599, 0.9199, 0.7999, 0.8799, 0.7999, 0.8799, 0.7999, 0.9199, 0.7999, 0.9199, 0.8399, 0.8799, 0.8399, 0.8799, 0.8399, 0.9199, 0.8399, 0.9199, 0.8799, 0.8799, 0.8799, 0.8799, 0.8799, 0.9199, 0.8799, 0.9199, 0.9199, 0.8799, 0.9199, 0.8799, 0.9199, 0.9199, 0.9199, 0.9199, 0.9599, 0.8799, 0.9599, 0.9199, 9.998e-05, 0.9599, 9.998e-05, 0.9599, 0.04009, 0.9199, 0.04009, 0.9199, 0.04009, 0.9599, 0.04009, 0.9599, 0.08008, 0.9199, 0.08008, 0.9199, 0.08008, 0.9599, 0.08008, 0.9599, 0.1201, 0.9199, 0.1201, 0.9199, 0.1201, 0.9599, 0.1201, 0.9599, 0.1601, 0.9199, 0.1601, 0.9199, 0.1601, 0.9599, 0.1601, 0.9599, 0.2001, 0.9199, 0.2001, 0.9199, 0.2001, 0.9599, 0.2001, 0.9599, 0.2401, 0.9199, 0.2401, 0.9199, 0.2401, 0.9599, 0.2401, 0.9599, 0.28, 0.9199, 0.28, 0.9199, 0.28, 0.9599, 0.28, 0.9599, 0.32, 0.9199, 0.32, 0.9199, 0.32, 0.9599, 0.32, 0.9599, 0.36, 0.9199, 0.36, 0.9199, 0.36, 0.9599, 0.36, 0.9599, 0.4, 0.9199, 0.4, 0.9199, 0.4, 0.9599, 0.4, 0.9599, 0.44, 0.9199, 0.44, 0.9199, 0.44, 0.9599, 0.44, 0.9599, 0.48, 0.9199, 0.48, 0.9199, 0.48, 0.9599, 0.48, 0.9599, 0.52, 0.9199, 0.52, 0.9199, 0.52, 0.9599, 0.52, 0.9599, 0.56, 0.9199, 0.56, 0.9199, 0.56, 0.9599, 0.56, 0.9599, 0.6, 0.9199, 0.6, 0.9199, 0.6, 0.9599, 0.6, 0.9599, 0.64, 0.9199, 0.64, 0.9199, 0.64, 0.9599, 0.64, 0.9599, 0.68, 0.9199, 0.68, 0.9199, 0.68, 0.9599, 0.68, 0.9599, 0.72, 0.9199, 0.72, 0.9199, 0.72, 0.9599, 0.72, 0.9599, 0.7599, 0.9199, 0.7599, 0.9199, 0.7599, 0.9599, 0.7599, 0.9599, 0.7999, 0.9199, 0.7999, 0.9199, 0.7999, 0.9599, 0.7999, 0.9599, 0.8399, 0.9199, 0.8399, 0.9199, 0.8399, 0.9599, 0.8399, 0.9599, 0.8799, 0.9199, 0.8799, 0.9199, 0.8799, 0.9599, 0.8799, 0.9599, 0.9199, 0.9199, 0.9199, 0.9199, 0.9199, 0.9599, 0.9199, 0.9599, 0.9599, 0.9199, 0.9599, 0.9599, 9.998e-05, 0.9999, 9.998e-05, 0.9999, 0.04009, 0.9599, 0.04009, 0.9599, 0.04009, 0.9999, 0.04009, 0.9999, 0.08008, 0.9599, 0.08008, 0.9599, 0.08008, 0.9999, 0.08008, 0.9999, 0.1201, 0.9599, 0.1201, 0.9599, 0.1201, 0.9999, 0.1201, 0.9999, 0.1601, 0.9599, 0.1601, 0.9599, 0.1601, 0.9999, 0.1601, 0.9999, 0.2001, 0.9599, 0.2001, 0.9599, 0.2001, 0.9999, 0.2001, 0.9999, 0.2401, 0.9599, 0.2401, 0.9599, 0.2401, 0.9999, 0.2401, 0.9999, 0.28, 0.9599, 0.28, 0.9599, 0.28, 0.9999, 0.28, 0.9999, 0.32, 0.9599, 0.32, 0.9599, 0.32, 0.9999, 0.32, 0.9999, 0.36, 0.9599, 0.36, 0.9599, 0.36, 0.9999, 0.36, 0.9999, 0.4, 0.9599, 0.4, 0.9599, 0.4, 0.9999, 0.4, 0.9999, 0.44, 0.9599, 0.44, 0.9599, 0.44, 0.9999, 0.44, 0.9999, 0.48, 0.9599, 0.48, 0.9599, 0.48, 0.9999, 0.48, 0.9999, 0.52, 0.9599, 0.52, 0.9599, 0.52, 0.9999, 0.52, 0.9999, 0.56, 0.9599, 0.56, 0.9599, 0.56, 0.9999, 0.56, 0.9999, 0.6, 0.9599, 0.6, 0.9599, 0.6, 0.9999, 0.6, 0.9999, 0.64, 0.9599, 0.64, 0.9599, 0.64, 0.9999, 0.64, 0.9999, 0.68, 0.9599, 0.68, 0.9599, 0.68, 0.9999, 0.68, 0.9999, 0.72, 0.9599, 0.72, 0.9599, 0.72, 0.9999, 0.72, 0.9999, 0.7599, 0.9599, 0.7599, 0.9599, 0.7599, 0.9999, 0.7599, 0.9999, 0.7999, 0.9599, 0.7999, 0.9599, 0.7999, 0.9999, 0.7999, 0.9999, 0.8399, 0.9599, 0.8399, 0.9599, 0.8399, 0.9999, 0.8399, 0.9999, 0.8799, 0.9599, 0.8799, 0.9599, 0.8799, 0.9999, 0.8799, 0.9999, 0.9199, 0.9599, 0.9199, 0.9599, 0.9199, 0.9999, 0.9199, 0.9999, 0.9599, 0.9599, 0.9599])
me_plane_001.materials.append(mat_base)
me_plane_001.materials.append(mat_dirt)
me_plane_001.materials.append(mat_grass)
me_plane_001.materials.append(mat_water)
me_plane_001.use_remesh_preserve_volume = False
me_plane_001.use_remesh_preserve_attributes = False
me_plane_001.use_mirror_vertex_groups = False
me_plane_001.update()

# ---- objects
ob_plane = bpy.data.objects.new('Plane', me_plane_001)
ob_lamp = bpy.data.objects.new('Lamp', light_lamp)
ob_camera = bpy.data.objects.new('Camera', cam_camera)

# ---- transforms, parenting, visibility, modifiers, constraints
ob_plane.location = (-0.1045, 0.3853, 0.1141)
ob_plane.scale = (29.0, 29.0, 8.277)
ob_plane.lineart.crease_threshold = 0.0
ob_lamp.location = (4.076, 1.005, 5.904)
ob_lamp.rotation_euler = (0.6503, 0.05522, 1.866)
ob_lamp.lock_rotations_4d = False
ob_lamp.empty_display_type = 'ARROWS'
ob_lamp.color = (0.0, 0.0, 0.0, 0.0)
ob_lamp.lineart.crease_threshold = 0.0
ob_camera.location = (7.481, -6.508, 5.344)
ob_camera.rotation_euler = (1.109, 0.0, 0.8149)
ob_camera.lock_rotations_4d = False
ob_camera.empty_display_type = 'ARROWS'
ob_camera.color = (0.0, 0.0, 0.0, 0.0)
ob_camera.display_type = 'WIRE'
ob_camera.lineart.crease_threshold = 0.0

# ---- collection membership
col_collection_1.objects.link(ob_plane)
col_collection_1.objects.link(ob_lamp)
col_collection_1.objects.link(ob_camera)

# ---- scene / render settings (as saved in the file)
scene.camera = ob_camera
scene.frame_start = 1; scene.frame_end = 250; scene.frame_set(1)
scene.render.engine = 'BLENDER_EEVEE_NEXT'
scene.render.resolution_percentage = 50
scene.render.dither_intensity = 0.0
scene.cycles.use_denoising = False
scene.cycles.samples = 128
scene.cycles.sampling_pattern = 'TABULATED_SOBOL'
scene.cycles.use_adaptive_sampling = False
scene.cycles.use_light_tree = False
scene.cycles.blur_glossy = 0.0
scene.cycles.sample_clamp_indirect = 0.0
scene.view_settings.view_transform = 'Standard'
bpy.context.view_layer.update()
